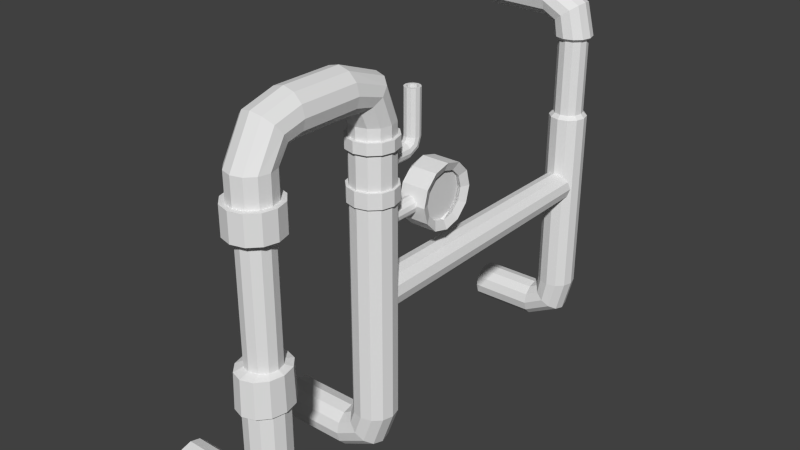# Source: rohr4_Textur.blend  (saved by Blender 2.70.0; exported with 4.5.12 LTS)
import bpy
from mathutils import Matrix  # noqa: F401  (used for matrix-valued properties, if any)

bpy.ops.wm.read_factory_settings(use_empty=True)
scene = bpy.context.scene
scene.name = 'Scene'

# ---- collections
col_collection_1 = bpy.data.collections.new('Collection 1'); scene.collection.children.link(col_collection_1)

# ---- world
world_world = bpy.data.worlds.new('World'); scene.world = world_world
world_world.color = (0.05088, 0.05088, 0.05088)
world_world.use_sun_shadow = False
world_world.sun_shadow_jitter_overblur = 0.0
world_world.cycles.sampling_method = 'MANUAL'
world_world.cycles.sample_map_resolution = 256
world_world.light_settings.ao_factor = 0.09091

# ---- meshes
me_cylinder_001 = bpy.data.meshes.new('Cylinder.001')
me_cylinder_001.from_pydata([(-0.03381, -0.3162, 0.4463), (-0.00254, -0.3246, 0.4463), (0.02035, -0.3475, 0.4463), (0.02873, -0.3788, 0.4463), (0.02035, -0.41, 0.4463), (-0.00254, -0.4329, 0.4463), (-0.03381, -0.4413, 0.4463), (-0.06508, -0.4329, 0.4463), (-0.08798, -0.41, 0.4463), (-0.09635, -0.3788, 0.4463), (-0.08798, -0.3475, 0.4463), (-0.06508, -0.3246, 0.4463), (-0.0492, -0.3162, 0.5189), (-0.02434, -0.3246, 0.5379), (-0.006145, -0.3475, 0.5517), (0.0005152, -0.3788, 0.5568), (-0.006145, -0.41, 0.5517), (-0.02434, -0.4329, 0.5379), (-0.0492, -0.4413, 0.5189), (-0.07406, -0.4329, 0.4999), (-0.09225, -0.41, 0.486), (-0.09891, -0.3788, 0.4809), (-0.09225, -0.3475, 0.486), (-0.07406, -0.3246, 0.4999), (-0.1195, -0.3162, 0.5564), (-0.1191, -0.3246, 0.5876), (-0.1188, -0.3475, 0.6105), (-0.1187, -0.3788, 0.6189), (-0.1188, -0.41, 0.6105), (-0.1191, -0.4329, 0.5876), (-0.1195, -0.4413, 0.5564), (-0.12, -0.4329, 0.5251), (-0.1203, -0.41, 0.5022), (-0.1204, -0.3788, 0.4938), (-0.1203, -0.3475, 0.5022), (-0.12, -0.3246, 0.5251), (-0.333, -0.3162, 0.5593), (-0.3325, -0.3246, 0.5905), (-0.3322, -0.3475, 0.6134), (-0.3321, -0.3788, 0.6218), (-0.3322, -0.41, 0.6134), (-0.3325, -0.4329, 0.5905), (-0.333, -0.4413, 0.5593), (-0.3334, -0.4329, 0.528), (-0.3337, -0.41, 0.5051), (-0.3338, -0.3788, 0.4967), (-0.3337, -0.3475, 0.5051), (-0.3334, -0.3246, 0.528), (-0.03187, -1.296, -0.4602), (0.001896, -1.305, -0.4602), (0.02661, -1.33, -0.4602), (0.03566, -1.364, -0.4602), (0.02661, -1.398, -0.4602), (0.001896, -1.422, -0.4602), (-0.03187, -1.431, -0.4602), (-0.06564, -1.422, -0.4602), (-0.09036, -1.398, -0.4602), (-0.09941, -1.364, -0.4602), (-0.09036, -1.33, -0.4602), (-0.06564, -1.305, -0.4602), (-0.05561, -1.296, -0.5261), (-0.03034, -1.305, -0.5485), (-0.01183, -1.33, -0.5649), (-0.00506, -1.364, -0.5709), (-0.01183, -1.398, -0.5649), (-0.03034, -1.422, -0.5485), (-0.05561, -1.431, -0.5261), (-0.08089, -1.422, -0.5037), (-0.09939, -1.398, -0.4874), (-0.1062, -1.364, -0.4814), (-0.09939, -1.33, -0.4874), (-0.08089, -1.305, -0.5037), (-0.1288, -1.296, -0.5639), (-0.1286, -1.305, -0.5976), (-0.1285, -1.33, -0.6223), (-0.1284, -1.364, -0.6314), (-0.1285, -1.398, -0.6223), (-0.1286, -1.422, -0.5976), (-0.1288, -1.431, -0.5639), (-0.1289, -1.422, -0.5301), (-0.129, -1.398, -0.5054), (-0.1291, -1.364, -0.4963), (-0.129, -1.33, -0.5054), (-0.1289, -1.305, -0.5301), (-0.3547, -1.296, -0.565), (-0.3545, -1.305, -0.5987), (-0.3544, -1.33, -0.6235), (-0.3543, -1.364, -0.6325), (-0.3544, -1.398, -0.6235), (-0.3545, -1.422, -0.5987), (-0.3547, -1.431, -0.565), (-0.3548, -1.422, -0.5312), (-0.3549, -1.398, -0.5065), (-0.355, -1.364, -0.4974), (-0.3549, -1.33, -0.5065), (-0.3548, -1.305, -0.5312), (-0.03381, -0.3162, -0.001913), (-0.03381, -0.3162, -0.4502), (-0.00254, -0.3246, -0.001913), (-0.00254, -0.3246, -0.4502), (0.02035, -0.3475, -0.001913), (0.02035, -0.3475, -0.4502), (0.02873, -0.3788, -0.001913), (0.02873, -0.3788, -0.4502), (0.02035, -0.41, -0.001913), (0.02035, -0.41, -0.4502), (-0.00254, -0.4329, -0.001913), (-0.00254, -0.4329, -0.4502), (-0.03381, -0.4413, -0.001913), (-0.03381, -0.4413, -0.4502), (-0.06508, -0.4329, -0.001913), (-0.06508, -0.4329, -0.4502), (-0.08798, -0.41, -0.001913), (-0.08798, -0.41, -0.4502), (-0.09635, -0.3788, -0.001913), (-0.09635, -0.3788, -0.4502), (-0.08798, -0.3475, -0.001913), (-0.08798, -0.3475, -0.4502), (-0.06508, -0.3246, -0.001913), (-0.06508, -0.3246, -0.4502), (-0.0492, -0.3162, -0.5227), (-0.02434, -0.3246, -0.5417), (-0.006145, -0.3475, -0.5556), (0.0005152, -0.3788, -0.5607), (-0.006145, -0.41, -0.5556), (-0.02434, -0.4329, -0.5417), (-0.0492, -0.4413, -0.5227), (-0.07406, -0.4329, -0.5037), (-0.09225, -0.41, -0.4898), (-0.09891, -0.3788, -0.4848), (-0.09225, -0.3475, -0.4898), (-0.07406, -0.3246, -0.5037), (-0.1195, -0.3162, -0.5602), (-0.1191, -0.3246, -0.5915), (-0.1188, -0.3475, -0.6144), (-0.1187, -0.3788, -0.6227), (-0.1188, -0.41, -0.6144), (-0.1191, -0.4329, -0.5915), (-0.1195, -0.4413, -0.5602), (-0.12, -0.4329, -0.5289), (-0.1203, -0.41, -0.506), (-0.1204, -0.3788, -0.4977), (-0.1203, -0.3475, -0.506), (-0.12, -0.3246, -0.5289), (-0.333, -0.3162, -0.5631), (-0.3325, -0.3246, -0.5944), (-0.3322, -0.3475, -0.6173), (-0.3321, -0.3788, -0.6256), (-0.3322, -0.41, -0.6173), (-0.3325, -0.4329, -0.5944), (-0.333, -0.4413, -0.5631), (-0.3334, -0.4329, -0.5318), (-0.3337, -0.41, -0.5089), (-0.3338, -0.3788, -0.5006), (-0.3337, -0.3475, -0.5089), (-0.3334, -0.3246, -0.5318), (-0.03187, -1.296, 0.4564), (-0.03187, -1.296, -0.001913), (0.001896, -1.305, 0.4564), (0.001896, -1.305, -0.001913), (0.02661, -1.33, 0.4564), (0.02661, -1.33, -0.001913), (0.03566, -1.364, 0.4564), (0.03566, -1.364, -0.001913), (0.02661, -1.398, 0.4564), (0.02661, -1.398, -0.001913), (0.001896, -1.422, 0.4564), (0.001896, -1.422, -0.001913), (-0.03187, -1.431, 0.4564), (-0.03187, -1.431, -0.001913), (-0.06564, -1.422, 0.4564), (-0.06564, -1.422, -0.001913), (-0.09036, -1.398, 0.4564), (-0.09036, -1.398, -0.001913), (-0.09941, -1.364, 0.4564), (-0.09941, -1.364, -0.001913), (-0.09036, -1.33, 0.4564), (-0.09036, -1.33, -0.001913), (-0.06564, -1.305, 0.4564), (-0.06564, -1.305, -0.001913), (-0.06564, -1.675, 0.6279), (-0.09036, -1.675, 0.6032), (-0.09941, -1.675, 0.5694), (-0.09036, -1.675, 0.5357), (-0.06564, -1.675, 0.511), (-0.03187, -1.675, 0.5019), (0.001896, -1.675, 0.511), (0.02661, -1.675, 0.5357), (0.03566, -1.675, 0.5694), (0.02661, -1.675, 0.6032), (0.001896, -1.675, 0.6279), (-0.03187, -1.675, 0.637), (-0.03187, -1.485, 0.637), (0.001896, -1.485, 0.6279), (0.02661, -1.485, 0.6032), (0.03566, -1.485, 0.5694), (0.02661, -1.485, 0.5357), (0.001896, -1.485, 0.511), (-0.03187, -1.485, 0.5019), (-0.06564, -1.485, 0.511), (-0.09036, -1.485, 0.5357), (-0.09941, -1.485, 0.5694), (-0.09036, -1.485, 0.6032), (-0.06564, -1.485, 0.6279), (-0.06564, -1.353, 0.5794), (-0.09036, -1.372, 0.5639), (-0.09941, -1.398, 0.5428), (-0.09036, -1.425, 0.5217), (-0.06564, -1.444, 0.5062), (-0.03187, -1.451, 0.5005), (0.001896, -1.444, 0.5062), (0.02661, -1.425, 0.5217), (0.03566, -1.398, 0.5428), (0.02661, -1.372, 0.5639), (0.001896, -1.353, 0.5794), (-0.03187, -1.346, 0.5851), (-0.06508, -0.3246, 0.173), (-0.08798, -0.3475, 0.173), (-0.09635, -0.3788, 0.173), (-0.08798, -0.41, 0.173), (-0.06508, -0.4329, 0.173), (-0.03381, -0.4413, 0.173), (-0.00254, -0.4329, 0.173), (0.02035, -0.41, 0.173), (0.02873, -0.3788, 0.173), (0.02035, -0.3475, 0.173), (-0.00254, -0.3246, 0.173), (-0.03381, -0.3162, 0.173), (-0.03535, -1.377, -0.01898), (-0.00639, -1.377, -0.02674), (0.01481, -1.377, -0.04794), (0.02257, -1.378, -0.0769), (0.01481, -1.378, -0.1059), (-0.00639, -1.378, -0.1271), (-0.03535, -1.378, -0.1348), (-0.06431, -1.378, -0.1271), (-0.08551, -1.378, -0.1059), (-0.09328, -1.378, -0.0769), (-0.08551, -1.377, -0.04794), (-0.06431, -1.377, -0.02674), (-0.03535, -0.3578, -0.02154), (-0.009039, -0.3579, -0.02859), (0.01022, -0.3582, -0.04785), (0.01727, -0.3585, -0.07416), (0.01022, -0.3589, -0.1005), (-0.009039, -0.3591, -0.1197), (-0.03535, -0.3592, -0.1268), (-0.06166, -0.3591, -0.1197), (-0.08093, -0.3589, -0.1005), (-0.08798, -0.3585, -0.07416), (-0.08093, -0.3582, -0.04785), (-0.06166, -0.3579, -0.02859), (-0.03381, -0.3297, 0.4346), (-0.009274, -0.3363, 0.4346), (0.008689, -0.3542, 0.4346), (0.01526, -0.3788, 0.4346), (0.008689, -0.4033, 0.4346), (-0.009274, -0.4213, 0.4346), (-0.03381, -0.4278, 0.4346), (-0.05835, -0.4213, 0.4346), (-0.07631, -0.4033, 0.4346), (-0.08289, -0.3788, 0.4346), (-0.07631, -0.3542, 0.4346), (-0.05835, -0.3363, 0.4346), (-0.05835, -0.3363, 0.1857), (-0.07631, -0.3542, 0.1857), (-0.08289, -0.3788, 0.1857), (-0.07631, -0.4033, 0.1857), (-0.05835, -0.4213, 0.1857), (-0.03381, -0.4278, 0.1857), (-0.009274, -0.4213, 0.1857), (0.008689, -0.4033, 0.1857), (0.01526, -0.3788, 0.1857), (0.008689, -0.3542, 0.1857), (-0.009274, -0.3363, 0.1857), (-0.03381, -0.3297, 0.1857), (-0.06564, -1.78, 0.599), (-0.09036, -1.765, 0.5791), (-0.09941, -1.745, 0.5519), (-0.09036, -1.725, 0.5247), (-0.06564, -1.71, 0.5048), (-0.03187, -1.705, 0.4976), (0.001896, -1.71, 0.5048), (0.02661, -1.725, 0.5247), (0.03566, -1.745, 0.5519), (0.02661, -1.765, 0.5791), (0.001896, -1.78, 0.599), (-0.03187, -1.785, 0.6063), (-0.06564, -1.851, 0.4712), (-0.09036, -1.826, 0.4715), (-0.09941, -1.793, 0.4719), (-0.09036, -1.759, 0.4723), (-0.06564, -1.734, 0.4726), (-0.03187, -1.725, 0.4727), (0.001896, -1.734, 0.4726), (0.02661, -1.759, 0.4723), (0.03566, -1.793, 0.4719), (0.02661, -1.826, 0.4715), (0.001896, -1.851, 0.4712), (-0.03187, -1.86, 0.4711), (-0.06564, -1.851, -0.4617), (-0.09036, -1.826, -0.4614), (-0.09941, -1.793, -0.461), (-0.09036, -1.759, -0.4606), (-0.06564, -1.734, -0.4603), (-0.03187, -1.725, -0.4602), (0.001896, -1.734, -0.4603), (0.02661, -1.759, -0.4606), (0.03566, -1.793, -0.461), (0.02661, -1.826, -0.4614), (0.001896, -1.851, -0.4617), (-0.03187, -1.86, -0.4618), (-0.08044, -1.851, -0.507), (-0.09903, -1.826, -0.4907), (-0.1057, -1.793, -0.4846), (-0.09853, -1.759, -0.4902), (-0.07959, -1.734, -0.506), (-0.05389, -1.725, -0.5279), (-0.02832, -1.734, -0.55), (-0.009732, -1.759, -0.5663), (-0.003111, -1.793, -0.5725), (-0.01023, -1.826, -0.5669), (-0.02917, -1.851, -0.551), (-0.05488, -1.86, -0.5291), (-0.1289, -1.851, -0.5302), (-0.1286, -1.826, -0.5055), (-0.1282, -1.793, -0.4964), (-0.1279, -1.759, -0.5055), (-0.1276, -1.734, -0.5302), (-0.1276, -1.725, -0.564), (-0.1277, -1.734, -0.5977), (-0.128, -1.759, -0.6225), (-0.1284, -1.793, -0.6315), (-0.1288, -1.826, -0.6225), (-0.129, -1.851, -0.5977), (-0.1291, -1.86, -0.564), (-0.3691, -1.851, -0.5302), (-0.3688, -1.826, -0.5055), (-0.3684, -1.793, -0.4964), (-0.3681, -1.759, -0.5055), (-0.3678, -1.734, -0.5302), (-0.3678, -1.725, -0.564), (-0.3679, -1.734, -0.5977), (-0.3682, -1.759, -0.6225), (-0.3686, -1.793, -0.6315), (-0.369, -1.826, -0.6225), (-0.3692, -1.851, -0.5977), (-0.3693, -1.86, -0.564), (0.001896, -1.851, 0.3864), (-0.03187, -1.86, 0.3863), (0.02661, -1.826, 0.3867), (0.03566, -1.793, 0.3871), (0.02661, -1.759, 0.3875), (0.001896, -1.734, 0.3877), (-0.03187, -1.725, 0.3878), (-0.06564, -1.734, 0.3877), (-0.09036, -1.759, 0.3875), (-0.09941, -1.793, 0.3871), (-0.09036, -1.826, 0.3867), (-0.06564, -1.851, 0.3864), (-0.03187, -1.846, 0.294), (-0.004968, -1.839, 0.2941), (0.01473, -1.819, 0.2943), (0.02194, -1.793, 0.2946), (0.01473, -1.766, 0.2949), (-0.004968, -1.746, 0.2951), (-0.03187, -1.739, 0.2952), (-0.05878, -1.746, 0.2951), (-0.07847, -1.766, 0.2949), (-0.08568, -1.793, 0.2946), (-0.07847, -1.819, 0.2943), (-0.05878, -1.839, 0.2941), (0.01001, -1.865, 0.3864), (-0.03187, -1.876, 0.3863), (0.04066, -1.834, 0.3867), (0.05188, -1.793, 0.3871), (0.04066, -1.751, 0.3875), (0.01001, -1.72, 0.3877), (-0.03187, -1.709, 0.3878), (-0.07375, -1.72, 0.3877), (-0.1044, -1.751, 0.3875), (-0.1156, -1.793, 0.3871), (-0.1044, -1.834, 0.3867), (-0.07375, -1.865, 0.3864), (-0.03187, -1.876, 0.2982), (0.01001, -1.865, 0.2983), (0.04066, -1.834, 0.2986), (0.05188, -1.793, 0.299), (0.04066, -1.751, 0.2994), (0.01001, -1.72, 0.2996), (-0.03187, -1.709, 0.2997), (-0.07375, -1.72, 0.2996), (-0.1044, -1.751, 0.2994), (-0.1156, -1.793, 0.299), (-0.1044, -1.834, 0.2986), (-0.07375, -1.865, 0.2983), (-0.03187, -1.846, -0.07613), (-0.004968, -1.839, -0.07604), (0.01473, -1.819, -0.07582), (0.02194, -1.793, -0.07552), (0.01473, -1.766, -0.07522), (-0.004968, -1.746, -0.075), (-0.03187, -1.739, -0.07492), (-0.05878, -1.746, -0.075), (-0.07847, -1.766, -0.07522), (-0.08568, -1.793, -0.07552), (-0.07847, -1.819, -0.07582), (-0.05878, -1.839, -0.07604), (-0.03187, -1.86, -0.2054), (0.001896, -1.851, -0.2053), (0.02661, -1.826, -0.2051), (0.03566, -1.793, -0.2047), (0.02661, -1.759, -0.2043), (0.001896, -1.734, -0.204), (-0.03187, -1.725, -0.2039), (-0.06564, -1.734, -0.204), (-0.09036, -1.759, -0.2043), (-0.09941, -1.793, -0.2047), (-0.09036, -1.826, -0.2051), (-0.06564, -1.851, -0.2053), (-0.03187, -1.878, -0.08477), (0.004953, -1.866, -0.08468), (0.03191, -1.835, -0.08445), (0.04178, -1.793, -0.08413), (0.03191, -1.75, -0.08381), (0.004953, -1.719, -0.08358), (-0.03187, -1.708, -0.0835), (-0.0687, -1.719, -0.08358), (-0.09565, -1.75, -0.08381), (-0.1055, -1.793, -0.08413), (-0.09565, -1.835, -0.08445), (-0.0687, -1.866, -0.08468), (-0.03187, -1.881, -0.1967), (0.006362, -1.869, -0.1966), (0.03435, -1.837, -0.1964), (0.04459, -1.793, -0.1961), (0.03435, -1.748, -0.1957), (0.006362, -1.716, -0.1955), (-0.03187, -1.704, -0.1954), (-0.07011, -1.716, -0.1955), (-0.09809, -1.748, -0.1957), (-0.1083, -1.793, -0.1961), (-0.09809, -1.837, -0.1964), (-0.07011, -1.869, -0.1966), (-0.03187, -1.342, 0.1796), (-0.01806, -1.342, 0.1759), (-0.007956, -1.342, 0.1658), (-0.004256, -1.342, 0.152), (-0.007956, -1.342, 0.1382), (-0.01806, -1.342, 0.1281), (-0.03187, -1.342, 0.1244), (-0.04568, -1.342, 0.1281), (-0.05579, -1.342, 0.1382), (-0.05949, -1.342, 0.152), (-0.05579, -1.342, 0.1658), (-0.04568, -1.342, 0.1759), (-0.03187, -1.109, 0.1796), (-0.01806, -1.109, 0.1759), (-0.007956, -1.109, 0.1658), (-0.004256, -1.109, 0.152), (-0.007956, -1.109, 0.1382), (-0.01806, -1.109, 0.1281), (-0.03187, -1.109, 0.1244), (-0.04568, -1.109, 0.1281), (-0.05579, -1.109, 0.1382), (-0.05949, -1.109, 0.152), (-0.05579, -1.109, 0.1658), (-0.04568, -1.109, 0.1759), (0.01339, -1.108, 0.2339), (0.01339, -1.07, 0.2235), (0.01337, -1.041, 0.1951), (0.01335, -1.031, 0.1564), (0.01333, -1.041, 0.1176), (0.01332, -1.07, 0.08925), (0.01331, -1.108, 0.07886), (0.01332, -1.147, 0.08925), (0.01333, -1.175, 0.1176), (0.01335, -1.186, 0.1564), (0.01337, -1.175, 0.1951), (0.01339, -1.147, 0.2235), (-0.06131, -1.108, 0.2339), (-0.06131, -1.07, 0.2235), (-0.06133, -1.041, 0.1951), (-0.06135, -1.031, 0.1564), (-0.06137, -1.041, 0.1176), (-0.06139, -1.07, 0.08925), (-0.06139, -1.108, 0.07886), (-0.06139, -1.147, 0.08925), (-0.06137, -1.175, 0.1176), (-0.06135, -1.186, 0.1564), (-0.06133, -1.175, 0.1951), (-0.06131, -1.147, 0.2235), (0.025, -1.108, 0.2608), (0.025, -1.056, 0.2468), (0.02498, -1.018, 0.2086), (0.02495, -1.004, 0.1564), (0.02492, -1.018, 0.1041), (0.0249, -1.056, 0.06591), (0.02489, -1.108, 0.05192), (0.0249, -1.161, 0.06591), (0.02492, -1.199, 0.1041), (0.02495, -1.213, 0.1564), (0.02498, -1.199, 0.2086), (0.025, -1.161, 0.2468), (-0.06489, -1.108, 0.2608), (-0.0649, -1.056, 0.2468), (-0.06492, -1.018, 0.2086), (-0.06495, -1.004, 0.1564), (-0.06498, -1.018, 0.1041), (-0.065, -1.056, 0.06591), (-0.06501, -1.108, 0.05192), (-0.065, -1.161, 0.06591), (-0.06498, -1.199, 0.1041), (-0.06495, -1.213, 0.1564), (-0.06492, -1.199, 0.2086), (-0.0649, -1.161, 0.2468), (0.002199, -1.108, 0.2339), (0.002194, -1.07, 0.2235), (0.002136, -1.041, 0.1176), (0.00212, -1.07, 0.08925), (0.002115, -1.108, 0.07887), (0.00212, -1.147, 0.08925), (0.002136, -1.175, 0.1176), (0.002157, -1.186, 0.1564), (0.002178, -1.175, 0.1951), (0.002194, -1.147, 0.2235), (0.002178, -1.041, 0.1951), (0.002157, -1.031, 0.1564), (-0.03187, -1.389, 0.349), (-0.01938, -1.389, 0.3457), (-0.01023, -1.389, 0.3365), (-0.00688, -1.389, 0.324), (-0.01023, -1.388, 0.3115), (-0.01938, -1.388, 0.3024), (-0.03187, -1.388, 0.299), (-0.04437, -1.388, 0.3024), (-0.05352, -1.388, 0.3115), (-0.05686, -1.389, 0.324), (-0.05352, -1.389, 0.3365), (-0.04437, -1.389, 0.3457), (-0.03187, -1.234, 0.349), (-0.01938, -1.234, 0.3457), (-0.01023, -1.234, 0.3365), (-0.00688, -1.234, 0.324), (-0.01023, -1.233, 0.3115), (-0.01938, -1.233, 0.3024), (-0.03187, -1.233, 0.299), (-0.04437, -1.233, 0.3024), (-0.05352, -1.233, 0.3115), (-0.05686, -1.234, 0.324), (-0.05352, -1.234, 0.3365), (-0.04437, -1.234, 0.3457), (-0.03187, -1.226, 0.3537), (-0.01938, -1.224, 0.3514), (-0.01023, -1.217, 0.3454), (-0.00688, -1.207, 0.3371), (-0.01023, -1.198, 0.3288), (-0.01938, -1.191, 0.3227), (-0.03187, -1.189, 0.3205), (-0.04437, -1.191, 0.3227), (-0.05352, -1.198, 0.3288), (-0.05686, -1.207, 0.3371), (-0.05352, -1.217, 0.3454), (-0.04437, -1.224, 0.3514), (-0.03187, -1.223, 0.361), (-0.01938, -1.22, 0.361), (-0.01023, -1.211, 0.361), (-0.00688, -1.198, 0.3609), (-0.01023, -1.186, 0.3608), (-0.01938, -1.177, 0.3608), (-0.03187, -1.173, 0.3608), (-0.04437, -1.177, 0.3608), (-0.05352, -1.186, 0.3608), (-0.05686, -1.198, 0.3609), (-0.05352, -1.211, 0.361), (-0.04437, -1.22, 0.361), (-0.03187, -1.223, 0.5024), (-0.01938, -1.22, 0.5024), (-0.01023, -1.211, 0.5023), (-0.00688, -1.198, 0.5023), (-0.01023, -1.186, 0.5022), (-0.01938, -1.177, 0.5022), (-0.03187, -1.173, 0.5021), (-0.04437, -1.177, 0.5022), (-0.05352, -1.186, 0.5022), (-0.05686, -1.198, 0.5023), (-0.05352, -1.211, 0.5023), (-0.04437, -1.22, 0.5024), (-0.03187, -1.296, 0.4193), (0.001896, -1.305, 0.4193), (0.02661, -1.33, 0.4193), (0.03566, -1.364, 0.4193), (0.02661, -1.398, 0.4193), (0.001896, -1.422, 0.4193), (-0.03187, -1.431, 0.4193), (-0.06564, -1.422, 0.4193), (-0.09036, -1.398, 0.4193), (-0.09941, -1.364, 0.4193), (-0.09036, -1.33, 0.4193), (-0.06564, -1.305, 0.4193), (-0.03187, -1.296, 0.3848), (0.001896, -1.305, 0.3848), (0.02661, -1.33, 0.3848), (0.03566, -1.364, 0.3848), (0.02661, -1.398, 0.3848), (0.001896, -1.422, 0.3848), (-0.03187, -1.431, 0.3848), (-0.06564, -1.422, 0.3848), (-0.09036, -1.398, 0.3848), (-0.09941, -1.364, 0.3848), (-0.09036, -1.33, 0.3848), (-0.06564, -1.305, 0.3848), (-0.03187, -1.296, 0.2762), (0.001896, -1.305, 0.2762), (0.02661, -1.33, 0.2762), (0.03566, -1.364, 0.2762), (0.02661, -1.398, 0.2762), (0.001896, -1.422, 0.2762), (-0.03187, -1.431, 0.2762), (-0.06564, -1.422, 0.2762), (-0.09036, -1.398, 0.2762), (-0.09941, -1.364, 0.2762), (-0.09036, -1.33, 0.2762), (-0.06564, -1.305, 0.2762), (-0.03187, -1.296, 0.2286), (0.001896, -1.305, 0.2286), (0.02661, -1.33, 0.2286), (0.03566, -1.364, 0.2286), (0.02661, -1.398, 0.2286), (0.001896, -1.422, 0.2286), (-0.03187, -1.431, 0.2286), (-0.06564, -1.422, 0.2286), (-0.09036, -1.398, 0.2286), (-0.09941, -1.364, 0.2286), (-0.09036, -1.33, 0.2286), (-0.06564, -1.305, 0.2286), (-0.03187, -1.287, 0.4193), (0.006731, -1.297, 0.4193), (0.03499, -1.325, 0.4193), (0.04533, -1.364, 0.4193), (0.03499, -1.402, 0.4193), (0.006731, -1.431, 0.4193), (-0.03187, -1.441, 0.4193), (-0.07047, -1.431, 0.4193), (-0.09873, -1.402, 0.4193), (-0.1091, -1.364, 0.4193), (-0.09873, -1.325, 0.4193), (-0.07047, -1.297, 0.4193), (-0.03187, -1.287, 0.3848), (0.006731, -1.297, 0.3848), (0.03499, -1.325, 0.3848), (0.04533, -1.364, 0.3848), (0.03499, -1.402, 0.3848), (0.006731, -1.431, 0.3848), (-0.03187, -1.441, 0.3848), (-0.07047, -1.431, 0.3848), (-0.09873, -1.402, 0.3848), (-0.1091, -1.364, 0.3848), (-0.09873, -1.325, 0.3848), (-0.07047, -1.297, 0.3848), (-0.03187, -1.288, 0.2762), (0.005998, -1.298, 0.2762), (0.03372, -1.326, 0.2762), (0.04387, -1.364, 0.2762), (0.03372, -1.402, 0.2762), (0.005998, -1.429, 0.2762), (-0.03187, -1.439, 0.2762), (-0.06974, -1.429, 0.2762), (-0.09746, -1.402, 0.2762), (-0.1076, -1.364, 0.2762), (-0.09746, -1.326, 0.2762), (-0.06974, -1.298, 0.2762), (-0.03187, -1.288, 0.2286), (0.005998, -1.298, 0.2286), (0.03372, -1.326, 0.2286), (0.04387, -1.364, 0.2286), (0.03372, -1.402, 0.2286), (0.005998, -1.429, 0.2286), (-0.03187, -1.439, 0.2286), (-0.06974, -1.429, 0.2286), (-0.09746, -1.402, 0.2286), (-0.1076, -1.364, 0.2286), (-0.09746, -1.326, 0.2286), (-0.06974, -1.298, 0.2286), (-0.03187, -1.215, 0.5024), (-0.02347, -1.213, 0.5024), (-0.01732, -1.207, 0.5023), (-0.01507, -1.198, 0.5023), (-0.01732, -1.19, 0.5022), (-0.02347, -1.184, 0.5022), (-0.03187, -1.181, 0.5022), (-0.04027, -1.184, 0.5022), (-0.04642, -1.19, 0.5022), (-0.04867, -1.198, 0.5023), (-0.04642, -1.207, 0.5023), (-0.04027, -1.213, 0.5024), (-0.03187, -1.215, 0.4355), (-0.02347, -1.213, 0.4355), (-0.01732, -1.207, 0.4355), (-0.01507, -1.198, 0.4354), (-0.01732, -1.19, 0.4354), (-0.02347, -1.184, 0.4354), (-0.03187, -1.181, 0.4353), (-0.04027, -1.184, 0.4354), (-0.04642, -1.19, 0.4354), (-0.04867, -1.198, 0.4354), (-0.04642, -1.207, 0.4355), (-0.04027, -1.213, 0.4355), (0.01335, -1.186, 0.1564), (0.02495, -1.213, 0.1564), (-0.06495, -1.213, 0.1564), (0.002199, -1.108, 0.2339), (0.002194, -1.07, 0.2235), (0.002136, -1.041, 0.1176), (0.00212, -1.07, 0.08925), (0.002115, -1.108, 0.07887), (0.00212, -1.147, 0.08925), (0.002136, -1.175, 0.1176), (0.002157, -1.186, 0.1564), (0.002178, -1.175, 0.1951), (0.002194, -1.147, 0.2235), (0.002178, -1.041, 0.1951), (0.002157, -1.031, 0.1564), (-0.05686, -1.389, 0.324), (-0.05686, -1.234, 0.324), (-0.05686, -1.207, 0.3371), (-0.05686, -1.198, 0.3609), (-0.05686, -1.198, 0.5023), (-0.04867, -1.198, 0.5023), (-0.03187, -1.215, 0.4355), (-0.02347, -1.213, 0.4355), (-0.01732, -1.207, 0.4355), (-0.01507, -1.198, 0.4354), (-0.01732, -1.19, 0.4354), (-0.02347, -1.184, 0.4354), (-0.03187, -1.181, 0.4353), (-0.04027, -1.184, 0.4354), (-0.04642, -1.19, 0.4354), (-0.04867, -1.198, 0.4354), (-0.04642, -1.207, 0.4355), (-0.04027, -1.213, 0.4355), (-0.09036, -1.398, -0.001913), (-0.09036, -1.398, 0.2286)], [(709, 710), (708, 709), (720, 711), (719, 720), (718, 719), (717, 718), (716, 717), (715, 716), (714, 715), (713, 714), (711, 712), (721, 722), (724, 723), (725, 724), (725, 726), (726, 727), (727, 728), (728, 738), (722, 713), (712, 721), (742, 741)], [(9, 10, 262, 261), (221, 222, 270, 269), (6, 7, 259, 258), (223, 224, 272, 271), (3, 4, 256, 255), (225, 226, 274, 273), (227, 216, 264, 275), (11, 0, 252, 263), (218, 219, 267, 266), (8, 9, 261, 260), (0, 11, 23, 12), (5, 6, 258, 257), (220, 221, 269, 268), (12, 23, 35, 24), (11, 10, 22, 23), (10, 9, 21, 22), (9, 8, 20, 21), (8, 7, 19, 20), (7, 6, 18, 19), (6, 5, 17, 18), (5, 4, 16, 17), (4, 3, 15, 16), (3, 2, 14, 15), (2, 1, 13, 14), (1, 0, 12, 13), (24, 35, 47, 36), (23, 22, 34, 35), (22, 21, 33, 34), (21, 20, 32, 33), (20, 19, 31, 32), (19, 18, 30, 31), (18, 17, 29, 30), (17, 16, 28, 29), (16, 15, 27, 28), (15, 14, 26, 27), (14, 13, 25, 26), (13, 12, 24, 25), (35, 34, 46, 47), (34, 33, 45, 46), (33, 32, 44, 45), (32, 31, 43, 44), (31, 30, 42, 43), (30, 29, 41, 42), (29, 28, 40, 41), (28, 27, 39, 40), (27, 26, 38, 39), (26, 25, 37, 38), (25, 24, 36, 37), (48, 157, 159, 49), (49, 159, 161, 50), (50, 161, 163, 51), (51, 163, 165, 52), (52, 165, 167, 53), (53, 167, 169, 54), (54, 169, 171, 55), (55, 171, 173, 56), (56, 173, 175, 57), (57, 175, 177, 58), (59, 179, 157, 48), (58, 177, 179, 59), (59, 48, 60, 71), (71, 60, 72, 83), (58, 59, 71, 70), (57, 58, 70, 69), (56, 57, 69, 68), (55, 56, 68, 67), (54, 55, 67, 66), (53, 54, 66, 65), (52, 53, 65, 64), (51, 52, 64, 63), (50, 51, 63, 62), (49, 50, 62, 61), (48, 49, 61, 60), (83, 72, 84, 95), (70, 71, 83, 82), (69, 70, 82, 81), (68, 69, 81, 80), (67, 68, 80, 79), (66, 67, 79, 78), (65, 66, 78, 77), (64, 65, 77, 76), (63, 64, 76, 75), (62, 63, 75, 74), (61, 62, 74, 73), (60, 61, 73, 72), (82, 83, 95, 94), (81, 82, 94, 93), (80, 81, 93, 92), (79, 80, 92, 91), (78, 79, 91, 90), (77, 78, 90, 89), (76, 77, 89, 88), (75, 76, 88, 87), (74, 75, 87, 86), (73, 74, 86, 85), (72, 73, 85, 84), (96, 98, 99, 97), (98, 100, 101, 99), (100, 102, 103, 101), (102, 104, 105, 103), (104, 106, 107, 105), (106, 108, 109, 107), (108, 110, 111, 109), (110, 112, 113, 111), (112, 114, 115, 113), (114, 116, 117, 115), (97, 120, 131, 119), (118, 96, 97, 119), (116, 118, 119, 117), (120, 132, 143, 131), (119, 131, 130, 117), (117, 130, 129, 115), (115, 129, 128, 113), (113, 128, 127, 111), (111, 127, 126, 109), (109, 126, 125, 107), (107, 125, 124, 105), (105, 124, 123, 103), (103, 123, 122, 101), (101, 122, 121, 99), (99, 121, 120, 97), (132, 144, 155, 143), (131, 143, 142, 130), (130, 142, 141, 129), (129, 141, 140, 128), (128, 140, 139, 127), (127, 139, 138, 126), (126, 138, 137, 125), (125, 137, 136, 124), (124, 136, 135, 123), (123, 135, 134, 122), (122, 134, 133, 121), (121, 133, 132, 120), (143, 155, 154, 142), (142, 154, 153, 141), (141, 153, 152, 140), (140, 152, 151, 139), (139, 151, 150, 138), (138, 150, 149, 137), (137, 149, 148, 136), (136, 148, 147, 135), (135, 147, 146, 134), (134, 146, 145, 133), (133, 145, 144, 132), (624, 625, 159, 157), (625, 626, 161, 159), (626, 627, 163, 161), (627, 628, 165, 163), (628, 629, 167, 165), (629, 630, 169, 167), (630, 631, 171, 169), (631, 632, 173, 171), (632, 633, 175, 173), (633, 634, 177, 175), (635, 624, 157, 179), (634, 635, 179, 177), (190, 191, 287, 286), (193, 192, 191, 190), (194, 193, 190, 189), (195, 194, 189, 188), (196, 195, 188, 187), (197, 196, 187, 186), (198, 197, 186, 185), (199, 198, 185, 184), (200, 199, 184, 183), (201, 200, 183, 182), (202, 201, 182, 181), (203, 202, 181, 180), (192, 203, 180, 191), (215, 204, 203, 192), (204, 205, 202, 203), (205, 206, 201, 202), (206, 207, 200, 201), (207, 208, 199, 200), (208, 209, 198, 199), (209, 210, 197, 198), (210, 211, 196, 197), (211, 212, 195, 196), (212, 213, 194, 195), (213, 214, 193, 194), (214, 215, 192, 193), (156, 178, 204, 215), (158, 156, 215, 214), (160, 158, 214, 213), (162, 160, 213, 212), (164, 162, 212, 211), (166, 164, 211, 210), (168, 166, 210, 209), (170, 168, 209, 208), (172, 170, 208, 207), (174, 172, 207, 206), (176, 174, 206, 205), (178, 176, 205, 204), (116, 217, 216, 118), (118, 216, 227, 96), (114, 218, 217, 116), (112, 219, 218, 114), (110, 220, 219, 112), (108, 221, 220, 110), (106, 222, 221, 108), (104, 223, 222, 106), (102, 224, 223, 104), (100, 225, 224, 102), (98, 226, 225, 100), (96, 227, 226, 98), (265, 262, 263, 264), (264, 263, 252, 275), (266, 261, 262, 265), (267, 260, 261, 266), (268, 259, 260, 267), (269, 258, 259, 268), (270, 257, 258, 269), (271, 256, 257, 270), (272, 255, 256, 271), (273, 254, 255, 272), (274, 253, 254, 273), (275, 252, 253, 274), (239, 228, 240, 251), (238, 239, 251, 250), (237, 238, 250, 249), (236, 237, 249, 248), (235, 236, 248, 247), (234, 235, 247, 246), (233, 234, 246, 245), (232, 233, 245, 244), (231, 232, 244, 243), (230, 231, 243, 242), (229, 230, 242, 241), (228, 229, 241, 240), (219, 220, 268, 267), (1, 2, 254, 253), (4, 5, 257, 256), (217, 218, 266, 265), (226, 227, 275, 274), (0, 1, 253, 252), (7, 8, 260, 259), (216, 217, 265, 264), (224, 225, 273, 272), (10, 11, 263, 262), (222, 223, 271, 270), (2, 3, 255, 254), (189, 190, 286, 285), (188, 189, 285, 284), (187, 188, 284, 283), (186, 187, 283, 282), (185, 186, 282, 281), (184, 185, 281, 280), (183, 184, 280, 279), (182, 183, 279, 278), (181, 182, 278, 277), (180, 181, 277, 276), (191, 180, 276, 287), (286, 287, 299, 298), (285, 286, 298, 297), (284, 285, 297, 296), (283, 284, 296, 295), (282, 283, 295, 294), (281, 282, 294, 293), (280, 281, 293, 292), (279, 280, 292, 291), (278, 279, 291, 290), (277, 278, 290, 289), (276, 277, 289, 288), (287, 276, 288, 299), (409, 408, 311, 310), (410, 409, 310, 309), (411, 410, 309, 308), (412, 411, 308, 307), (413, 412, 307, 306), (414, 413, 306, 305), (415, 414, 305, 304), (416, 415, 304, 303), (417, 416, 303, 302), (418, 417, 302, 301), (419, 418, 301, 300), (408, 419, 300, 311), (310, 311, 323, 322), (309, 310, 322, 321), (308, 309, 321, 320), (307, 308, 320, 319), (306, 307, 319, 318), (305, 306, 318, 317), (304, 305, 317, 316), (303, 304, 316, 315), (302, 303, 315, 314), (301, 302, 314, 313), (300, 301, 313, 312), (311, 300, 312, 323), (322, 323, 335, 334), (321, 322, 334, 333), (320, 321, 333, 332), (319, 320, 332, 331), (318, 319, 331, 330), (317, 318, 330, 329), (316, 317, 329, 328), (315, 316, 328, 327), (314, 315, 327, 326), (313, 314, 326, 325), (312, 313, 325, 324), (323, 312, 324, 335), (334, 335, 347, 346), (333, 334, 346, 345), (332, 333, 345, 344), (331, 332, 344, 343), (330, 331, 343, 342), (329, 330, 342, 341), (328, 329, 341, 340), (327, 328, 340, 339), (326, 327, 339, 338), (325, 326, 338, 337), (324, 325, 337, 336), (335, 324, 336, 347), (298, 299, 349, 348), (297, 298, 348, 350), (296, 297, 350, 351), (295, 296, 351, 352), (294, 295, 352, 353), (293, 294, 353, 354), (292, 293, 354, 355), (291, 292, 355, 356), (290, 291, 356, 357), (289, 290, 357, 358), (288, 289, 358, 359), (299, 288, 359, 349), (355, 354, 378, 379), (364, 365, 389, 388), (357, 356, 380, 381), (366, 367, 391, 390), (359, 358, 382, 383), (368, 369, 393, 392), (350, 348, 372, 374), (370, 371, 395, 394), (361, 362, 386, 385), (352, 351, 375, 376), (363, 364, 388, 387), (354, 353, 377, 378), (372, 373, 384, 385), (374, 372, 385, 386), (375, 374, 386, 387), (376, 375, 387, 388), (377, 376, 388, 389), (378, 377, 389, 390), (379, 378, 390, 391), (380, 379, 391, 392), (381, 380, 392, 393), (382, 381, 393, 394), (383, 382, 394, 395), (373, 383, 395, 384), (353, 352, 376, 377), (362, 363, 387, 386), (371, 360, 384, 395), (351, 350, 374, 375), (360, 361, 385, 384), (369, 370, 394, 393), (348, 349, 373, 372), (349, 359, 383, 373), (367, 368, 392, 391), (358, 357, 381, 382), (365, 366, 390, 389), (356, 355, 379, 380), (361, 360, 396, 397), (362, 361, 397, 398), (363, 362, 398, 399), (364, 363, 399, 400), (365, 364, 400, 401), (366, 365, 401, 402), (367, 366, 402, 403), (368, 367, 403, 404), (369, 368, 404, 405), (370, 369, 405, 406), (371, 370, 406, 407), (360, 371, 407, 396), (396, 407, 431, 420), (397, 396, 420, 421), (417, 418, 442, 441), (408, 409, 433, 432), (399, 398, 422, 423), (419, 408, 432, 443), (410, 411, 435, 434), (401, 400, 424, 425), (403, 402, 426, 427), (412, 413, 437, 436), (405, 404, 428, 429), (414, 415, 439, 438), (421, 420, 432, 433), (422, 421, 433, 434), (423, 422, 434, 435), (424, 423, 435, 436), (425, 424, 436, 437), (426, 425, 437, 438), (427, 426, 438, 439), (428, 427, 439, 440), (429, 428, 440, 441), (430, 429, 441, 442), (431, 430, 442, 443), (420, 431, 443, 432), (415, 416, 440, 439), (406, 405, 429, 430), (413, 414, 438, 437), (404, 403, 427, 428), (402, 401, 425, 426), (411, 412, 436, 435), (400, 399, 423, 424), (409, 410, 434, 433), (418, 419, 443, 442), (398, 397, 421, 422), (416, 417, 441, 440), (407, 406, 430, 431), (503, 492, 504, 515), (502, 503, 515, 514), (501, 502, 514, 513), (500, 501, 513, 512), (499, 500, 512, 511), (498, 499, 511, 510), (497, 498, 510, 509), (496, 497, 509, 508), (495, 496, 508, 507), (494, 495, 507, 506), (493, 494, 506, 505), (492, 493, 505, 504), (455, 444, 456, 467), (454, 455, 467, 466), (453, 454, 466, 465), (452, 453, 465, 464), (451, 452, 464, 463), (450, 451, 463, 462), (449, 450, 462, 461), (448, 449, 461, 460), (447, 448, 460, 459), (446, 447, 459, 458), (445, 446, 458, 457), (444, 445, 457, 456), (468, 480, 481, 469), (469, 481, 482, 470), (470, 482, 483, 471), (471, 483, 484, 472), (472, 484, 485, 473), (473, 485, 486, 474), (474, 486, 487, 475), (475, 487, 488, 476), (476, 488, 489, 477), (477, 489, 490, 478), (478, 490, 491, 479), (479, 491, 480, 468), (485, 484, 508, 509), (479, 468, 492, 503), (468, 469, 493, 492), (487, 486, 510, 511), (470, 471, 495, 494), (472, 473, 497, 496), (489, 488, 512, 513), (474, 475, 499, 498), (491, 490, 514, 515), (482, 481, 505, 506), (476, 477, 501, 500), (484, 483, 507, 508), (478, 479, 503, 502), (486, 485, 509, 510), (469, 470, 494, 493), (488, 487, 511, 512), (471, 472, 496, 495), (473, 474, 498, 497), (490, 489, 513, 514), (481, 480, 504, 505), (475, 476, 500, 499), (480, 491, 515, 504), (483, 482, 506, 507), (477, 478, 502, 501), (473, 472, 518, 519), (469, 468, 516, 517), (484, 485, 490, 491), (484, 491, 480, 483), (481, 482, 483, 480), (486, 489, 490, 485), (487, 488, 489, 486), (519, 518, 525, 524), (523, 520, 519, 524), (540, 541, 553, 552), (523, 522, 521, 520), (474, 473, 519, 520), (475, 474, 520, 521), (476, 475, 521, 522), (477, 476, 522, 523), (478, 477, 523, 524), (479, 478, 524, 525), (468, 479, 525, 516), (541, 542, 554, 553), (542, 543, 555, 554), (543, 544, 556, 555), (544, 545, 557, 556), (545, 546, 558, 557), (546, 547, 559, 558), (547, 548, 560, 559), (548, 549, 561, 560), (549, 550, 562, 561), (550, 551, 563, 562), (551, 540, 552, 563), (539, 528, 540, 551), (538, 539, 551, 550), (537, 538, 550, 549), (536, 537, 549, 548), (535, 536, 548, 547), (534, 535, 547, 546), (533, 534, 546, 545), (532, 533, 545, 544), (531, 532, 544, 543), (530, 531, 543, 542), (529, 530, 542, 541), (528, 529, 541, 540), (552, 553, 565, 564), (553, 554, 566, 565), (554, 555, 567, 566), (555, 556, 568, 567), (556, 557, 569, 568), (557, 558, 570, 569), (558, 559, 571, 570), (559, 560, 572, 571), (560, 561, 573, 572), (561, 562, 574, 573), (562, 563, 575, 574), (563, 552, 564, 575), (564, 565, 577, 576), (565, 566, 578, 577), (566, 567, 579, 578), (567, 568, 580, 579), (568, 569, 581, 580), (569, 570, 582, 581), (570, 571, 583, 582), (571, 572, 584, 583), (572, 573, 585, 584), (573, 574, 586, 585), (574, 575, 587, 586), (575, 564, 576, 587), (156, 158, 589, 588), (158, 160, 590, 589), (160, 162, 591, 590), (162, 164, 592, 591), (164, 166, 593, 592), (166, 168, 594, 593), (168, 170, 595, 594), (170, 172, 596, 595), (172, 174, 597, 596), (174, 176, 598, 597), (178, 156, 588, 599), (176, 178, 599, 598), (616, 617, 665, 664), (598, 599, 647, 646), (605, 604, 652, 653), (632, 631, 679, 680), (619, 620, 668, 667), (592, 593, 641, 640), (625, 624, 672, 673), (608, 607, 655, 656), (612, 613, 661, 660), (624, 635, 683, 672), (601, 600, 648, 649), (595, 596, 644, 643), (600, 601, 613, 612), (601, 602, 614, 613), (602, 603, 615, 614), (603, 604, 616, 615), (604, 605, 617, 616), (605, 606, 618, 617), (606, 607, 619, 618), (607, 608, 620, 619), (608, 609, 621, 620), (609, 610, 622, 621), (611, 600, 612, 623), (610, 611, 623, 622), (623, 612, 660, 671), (628, 627, 675, 676), (588, 589, 637, 636), (615, 616, 664, 663), (600, 611, 659, 648), (604, 603, 651, 652), (599, 588, 636, 647), (631, 630, 678, 679), (591, 592, 640, 639), (618, 619, 667, 666), (607, 606, 654, 655), (634, 633, 681, 682), (636, 637, 649, 648), (637, 638, 650, 649), (638, 639, 651, 650), (639, 640, 652, 651), (640, 641, 653, 652), (641, 642, 654, 653), (642, 643, 655, 654), (643, 644, 656, 655), (644, 645, 657, 656), (645, 646, 658, 657), (647, 636, 648, 659), (646, 647, 659, 658), (660, 661, 673, 672), (661, 662, 674, 673), (662, 663, 675, 674), (663, 664, 676, 675), (664, 665, 677, 676), (665, 666, 678, 677), (666, 667, 679, 678), (667, 668, 680, 679), (668, 669, 681, 680), (669, 670, 682, 681), (671, 660, 672, 683), (670, 671, 683, 682), (589, 590, 638, 637), (611, 610, 658, 659), (629, 628, 676, 677), (622, 623, 671, 670), (596, 597, 645, 644), (602, 601, 649, 650), (635, 634, 682, 683), (609, 608, 656, 657), (613, 614, 662, 661), (626, 625, 673, 674), (620, 621, 669, 668), (593, 594, 642, 641), (633, 632, 680, 681), (606, 605, 653, 654), (617, 618, 666, 665), (590, 591, 639, 638), (630, 629, 677, 678), (603, 602, 650, 651), (597, 598, 646, 645), (614, 615, 663, 662), (610, 609, 657, 658), (627, 626, 674, 675), (594, 595, 643, 642), (621, 622, 670, 669), (576, 577, 685, 684), (577, 578, 686, 685), (578, 579, 687, 686), (579, 580, 688, 687), (580, 581, 689, 688), (581, 582, 690, 689), (582, 583, 691, 690), (583, 584, 692, 691), (584, 585, 693, 692), (585, 586, 694, 693), (586, 587, 695, 694), (587, 576, 684, 695), (684, 685, 697, 696), (685, 686, 698, 697), (686, 687, 699, 698), (687, 688, 700, 699), (688, 689, 701, 700), (689, 690, 702, 701), (690, 691, 703, 702), (691, 692, 704, 703), (692, 693, 705, 704), (693, 694, 706, 705), (694, 695, 707, 706), (695, 684, 696, 707), (472, 471, 527, 518), (471, 470, 526, 527), (470, 469, 517, 526), (525, 518, 527, 516), (527, 526, 517, 516), (740, 729, 730, 731, 732, 733, 734, 735, 736, 737, 738, 739)])
_uv = me_cylinder_001.uv_layers.new(name='UVMap')
_uv.uv.foreach_set('vector', [0.5658, 0.6199, 0.5478, 0.6199, 0.5478, 0.6114, 0.5658, 0.6114, 0.4331, 0.4621, 0.4473, 0.4621, 0.4473, 0.4713, 0.4331, 0.4713, 0.4331, 0.6199, 0.4176, 0.6199, 0.4176, 0.6114, 0.4331, 0.6114, 0.461, 0.4621, 0.4743, 0.4621, 0.4743, 0.4713, 0.461, 0.4713, 0.4743, 0.6199, 0.461, 0.6199, 0.461, 0.6114, 0.4743, 0.6114, 0.4878, 0.4621, 0.5013, 0.4621, 0.5013, 0.4713, 0.4878, 0.4713, 0.5153, 0.4621, 0.5306, 0.4621, 0.5306, 0.4713, 0.5153, 0.4713, 0.5306, 0.6199, 0.5153, 0.6199, 0.5153, 0.6114, 0.5306, 0.6114, 0.3828, 0.4621, 0.4005, 0.4621, 0.4005, 0.4713, 0.3828, 0.4713, 0.4005, 0.6199, 0.3828, 0.6199, 0.3828, 0.6114, 0.4005, 0.6114, 0.5153, 0.6199, 0.5306, 0.6199, 0.5306, 0.647, 0.5153, 0.647, 0.4473, 0.6199, 0.4331, 0.6199, 0.4331, 0.6114, 0.4473, 0.6114, 0.4176, 0.4621, 0.4331, 0.4621, 0.4331, 0.4713, 0.4176, 0.4713, 0.5153, 0.647, 0.5306, 0.647, 0.5306, 0.6747, 0.5153, 0.6747, 0.5306, 0.6199, 0.5478, 0.6199, 0.5478, 0.647, 0.5306, 0.647, 0.5478, 0.6199, 0.5658, 0.6199, 0.5658, 0.647, 0.5478, 0.647, 0.3828, 0.6199, 0.4005, 0.6199, 0.4005, 0.647, 0.3828, 0.647, 0.4005, 0.6199, 0.4176, 0.6199, 0.4176, 0.647, 0.4005, 0.647, 0.4176, 0.6199, 0.4331, 0.6199, 0.4331, 0.647, 0.4176, 0.647, 0.4331, 0.6199, 0.4473, 0.6199, 0.4473, 0.647, 0.4331, 0.647, 0.4473, 0.6199, 0.461, 0.6199, 0.461, 0.647, 0.4473, 0.647, 0.461, 0.6199, 0.4743, 0.6199, 0.4743, 0.647, 0.461, 0.647, 0.4743, 0.6199, 0.4878, 0.6199, 0.4878, 0.647, 0.4743, 0.647, 0.4878, 0.6199, 0.5013, 0.6199, 0.5013, 0.647, 0.4878, 0.647, 0.5013, 0.6199, 0.5153, 0.6199, 0.5153, 0.647, 0.5013, 0.647, 0.5153, 0.6747, 0.5306, 0.6747, 0.5306, 0.7762, 0.5153, 0.7762, 0.5306, 0.647, 0.5478, 0.647, 0.5478, 0.6747, 0.5306, 0.6747, 0.5478, 0.647, 0.5658, 0.647, 0.5658, 0.6747, 0.5478, 0.6747, 0.3828, 0.647, 0.4005, 0.647, 0.4005, 0.6747, 0.3828, 0.6747, 0.4005, 0.647, 0.4176, 0.647, 0.4176, 0.6747, 0.4005, 0.6747, 0.4176, 0.647, 0.4331, 0.647, 0.4331, 0.6747, 0.4176, 0.6747, 0.4331, 0.647, 0.4473, 0.647, 0.4473, 0.6747, 0.4331, 0.6747, 0.4473, 0.647, 0.461, 0.647, 0.461, 0.6747, 0.4473, 0.6747, 0.461, 0.647, 0.4743, 0.647, 0.4743, 0.6747, 0.461, 0.6747, 0.4743, 0.647, 0.4878, 0.647, 0.4878, 0.6747, 0.4743, 0.6747, 0.4878, 0.647, 0.5013, 0.647, 0.5013, 0.6747, 0.4878, 0.6747, 0.5013, 0.647, 0.5153, 0.647, 0.5153, 0.6747, 0.5013, 0.6747, 0.5306, 0.6747, 0.5478, 0.6747, 0.5478, 0.7762, 0.5306, 0.7762, 0.5478, 0.6747, 0.5658, 0.6747, 0.5658, 0.7762, 0.5478, 0.7762, 0.3828, 0.6747, 0.4005, 0.6747, 0.4005, 0.7762, 0.3828, 0.7762, 0.4005, 0.6747, 0.4176, 0.6747, 0.4176, 0.7762, 0.4005, 0.7762, 0.4176, 0.6747, 0.4331, 0.6747, 0.4331, 0.7762, 0.4176, 0.7762, 0.4331, 0.6747, 0.4473, 0.6747, 0.4473, 0.7762, 0.4331, 0.7762, 0.4473, 0.6747, 0.461, 0.6747, 0.461, 0.7762, 0.4473, 0.7762, 0.461, 0.6747, 0.4743, 0.6747, 0.4743, 0.7762, 0.461, 0.7762, 0.4743, 0.6747, 0.4878, 0.6747, 0.4878, 0.7762, 0.4743, 0.7762, 0.4878, 0.6747, 0.5013, 0.6747, 0.5013, 0.7762, 0.4878, 0.7762, 0.5013, 0.6747, 0.5153, 0.6747, 0.5153, 0.7762, 0.5013, 0.7762, 0.2307, 0.1708, 0.2307, 0.3839, 0.2145, 0.3839, 0.2145, 0.1708, 0.2145, 0.1708, 0.2145, 0.3839, 0.1978, 0.3839, 0.1978, 0.1708, 0.1978, 0.1708, 0.1978, 0.3839, 0.1807, 0.3839, 0.1807, 0.1708, 0.1807, 0.1708, 0.1807, 0.3839, 0.1635, 0.3839, 0.1635, 0.1708, 0.1635, 0.1708, 0.1635, 0.3839, 0.1461, 0.3839, 0.1461, 0.1708, 0.1461, 0.1708, 0.1461, 0.3839, 0.1284, 0.3839, 0.1284, 0.1708, 0.1284, 0.1708, 0.1284, 0.3839, 0.112, 0.3839, 0.112, 0.1708, 0.112, 0.1708, 0.112, 0.3839, 0.09374, 0.3839, 0.09374, 0.1708, 0.09374, 0.1708, 0.09374, 0.3839, 0.07377, 0.3839, 0.07377, 0.1708, 0.2784, 0.1708, 0.2784, 0.3839, 0.2625, 0.3839, 0.2625, 0.1708, 0.2465, 0.1708, 0.2465, 0.3839, 0.2307, 0.3839, 0.2307, 0.1708, 0.2625, 0.1708, 0.2625, 0.3839, 0.2465, 0.3839, 0.2465, 0.1708, 0.2465, 0.1708, 0.2307, 0.1708, 0.2307, 0.1525, 0.2465, 0.1525, 0.2465, 0.1525, 0.2307, 0.1525, 0.2307, 0.128, 0.2465, 0.128, 0.2625, 0.1708, 0.2465, 0.1708, 0.2465, 0.1525, 0.2625, 0.1525, 0.2784, 0.1708, 0.2625, 0.1708, 0.2625, 0.1525, 0.2784, 0.1525, 0.09374, 0.1708, 0.07377, 0.1708, 0.07377, 0.1525, 0.09374, 0.1525, 0.112, 0.1708, 0.09374, 0.1708, 0.09374, 0.1525, 0.112, 0.1525, 0.1284, 0.1708, 0.112, 0.1708, 0.112, 0.1525, 0.1284, 0.1525, 0.1461, 0.1708, 0.1284, 0.1708, 0.1284, 0.1525, 0.1461, 0.1525, 0.1635, 0.1708, 0.1461, 0.1708, 0.1461, 0.1525, 0.1635, 0.1525, 0.1807, 0.1708, 0.1635, 0.1708, 0.1635, 0.1525, 0.1807, 0.1525, 0.1978, 0.1708, 0.1807, 0.1708, 0.1807, 0.1525, 0.1978, 0.1525, 0.2145, 0.1708, 0.1978, 0.1708, 0.1978, 0.1525, 0.2145, 0.1525, 0.2307, 0.1708, 0.2145, 0.1708, 0.2145, 0.1525, 0.2307, 0.1525, 0.2465, 0.128, 0.2307, 0.128, 0.2307, 0.01591, 0.2465, 0.01591, 0.2625, 0.1525, 0.2465, 0.1525, 0.2465, 0.128, 0.2625, 0.128, 0.2784, 0.1525, 0.2625, 0.1525, 0.2625, 0.128, 0.2784, 0.128, 0.09374, 0.1525, 0.07377, 0.1525, 0.07377, 0.128, 0.09374, 0.128, 0.112, 0.1525, 0.09374, 0.1525, 0.09374, 0.128, 0.112, 0.128, 0.1284, 0.1525, 0.112, 0.1525, 0.112, 0.128, 0.1284, 0.128, 0.1461, 0.1525, 0.1284, 0.1525, 0.1284, 0.128, 0.1461, 0.128, 0.1635, 0.1525, 0.1461, 0.1525, 0.1461, 0.128, 0.1635, 0.128, 0.1807, 0.1525, 0.1635, 0.1525, 0.1635, 0.128, 0.1807, 0.128, 0.1978, 0.1525, 0.1807, 0.1525, 0.1807, 0.128, 0.1978, 0.128, 0.2145, 0.1525, 0.1978, 0.1525, 0.1978, 0.128, 0.2145, 0.128, 0.2307, 0.1525, 0.2145, 0.1525, 0.2145, 0.128, 0.2307, 0.128, 0.2625, 0.128, 0.2465, 0.128, 0.2465, 0.01591, 0.2625, 0.01591, 0.2784, 0.128, 0.2625, 0.128, 0.2625, 0.01591, 0.2784, 0.01591, 0.09374, 0.128, 0.07377, 0.128, 0.07377, 0.01591, 0.09374, 0.01591, 0.112, 0.128, 0.09374, 0.128, 0.09374, 0.01591, 0.112, 0.01591, 0.1284, 0.128, 0.112, 0.128, 0.112, 0.01591, 0.1284, 0.01591, 0.1461, 0.128, 0.1284, 0.128, 0.1284, 0.01591, 0.1461, 0.01591, 0.1635, 0.128, 0.1461, 0.128, 0.1461, 0.01591, 0.1635, 0.01591, 0.1807, 0.128, 0.1635, 0.128, 0.1635, 0.01591, 0.1807, 0.01591, 0.1978, 0.128, 0.1807, 0.128, 0.1807, 0.01591, 0.1978, 0.01591, 0.2145, 0.128, 0.1978, 0.128, 0.1978, 0.01591, 0.2145, 0.01591, 0.2307, 0.128, 0.2145, 0.128, 0.2145, 0.01591, 0.2307, 0.01591, 0.5153, 0.3812, 0.5013, 0.3812, 0.5013, 0.1716, 0.5153, 0.1716, 0.5013, 0.3812, 0.4878, 0.3812, 0.4878, 0.1716, 0.5013, 0.1716, 0.4878, 0.3812, 0.4743, 0.3812, 0.4743, 0.1716, 0.4878, 0.1716, 0.4743, 0.3812, 0.461, 0.3812, 0.461, 0.1716, 0.4743, 0.1716, 0.461, 0.3812, 0.4473, 0.3812, 0.4473, 0.1716, 0.461, 0.1716, 0.4473, 0.3812, 0.4331, 0.3812, 0.4331, 0.1716, 0.4473, 0.1716, 0.4331, 0.3812, 0.4176, 0.3812, 0.4176, 0.1716, 0.4331, 0.1716, 0.4176, 0.3812, 0.4005, 0.3812, 0.4005, 0.1716, 0.4176, 0.1716, 0.4005, 0.3812, 0.3828, 0.3812, 0.3828, 0.1716, 0.4005, 0.1716, 0.5658, 0.3812, 0.5478, 0.3812, 0.5478, 0.1716, 0.5658, 0.1716, 0.5153, 0.1716, 0.5153, 0.1423, 0.5306, 0.1423, 0.5306, 0.1716, 0.5306, 0.3812, 0.5153, 0.3812, 0.5153, 0.1716, 0.5306, 0.1716, 0.5478, 0.3812, 0.5306, 0.3812, 0.5306, 0.1716, 0.5478, 0.1716, 0.5153, 0.1423, 0.5153, 0.1126, 0.5306, 0.1126, 0.5306, 0.1423, 0.5306, 0.1716, 0.5306, 0.1423, 0.5478, 0.1423, 0.5478, 0.1716, 0.5478, 0.1716, 0.5478, 0.1423, 0.5658, 0.1423, 0.5658, 0.1716, 0.3828, 0.1716, 0.3828, 0.1423, 0.4005, 0.1423, 0.4005, 0.1716, 0.4005, 0.1716, 0.4005, 0.1423, 0.4176, 0.1423, 0.4176, 0.1716, 0.4176, 0.1716, 0.4176, 0.1423, 0.4331, 0.1423, 0.4331, 0.1716, 0.4331, 0.1716, 0.4331, 0.1423, 0.4473, 0.1423, 0.4473, 0.1716, 0.4473, 0.1716, 0.4473, 0.1423, 0.461, 0.1423, 0.461, 0.1716, 0.461, 0.1716, 0.461, 0.1423, 0.4743, 0.1423, 0.4743, 0.1716, 0.4743, 0.1716, 0.4743, 0.1423, 0.4878, 0.1423, 0.4878, 0.1716, 0.4878, 0.1716, 0.4878, 0.1423, 0.5013, 0.1423, 0.5013, 0.1716, 0.5013, 0.1716, 0.5013, 0.1423, 0.5153, 0.1423, 0.5153, 0.1716, 0.5153, 0.1126, 0.5153, 0.006194, 0.5306, 0.006194, 0.5306, 0.1126, 0.5306, 0.1423, 0.5306, 0.1126, 0.5478, 0.1126, 0.5478, 0.1423, 0.5478, 0.1423, 0.5478, 0.1126, 0.5658, 0.1126, 0.5658, 0.1423, 0.3828, 0.1423, 0.3828, 0.1126, 0.4005, 0.1126, 0.4005, 0.1423, 0.4005, 0.1423, 0.4005, 0.1126, 0.4176, 0.1126, 0.4176, 0.1423, 0.4176, 0.1423, 0.4176, 0.1126, 0.4331, 0.1126, 0.4331, 0.1423, 0.4331, 0.1423, 0.4331, 0.1126, 0.4473, 0.1126, 0.4473, 0.1423, 0.4473, 0.1423, 0.4473, 0.1126, 0.461, 0.1126, 0.461, 0.1423, 0.461, 0.1423, 0.461, 0.1126, 0.4743, 0.1126, 0.4743, 0.1423, 0.4743, 0.1423, 0.4743, 0.1126, 0.4878, 0.1126, 0.4878, 0.1423, 0.4878, 0.1423, 0.4878, 0.1126, 0.5013, 0.1126, 0.5013, 0.1423, 0.5013, 0.1423, 0.5013, 0.1126, 0.5153, 0.1126, 0.5153, 0.1423, 0.5306, 0.1126, 0.5306, 0.006194, 0.5478, 0.006194, 0.5478, 0.1126, 0.5478, 0.1126, 0.5478, 0.006194, 0.5658, 0.006194, 0.5658, 0.1126, 0.3828, 0.1126, 0.3828, 0.006194, 0.4005, 0.006194, 0.4005, 0.1126, 0.4005, 0.1126, 0.4005, 0.006194, 0.4176, 0.006194, 0.4176, 0.1126, 0.4176, 0.1126, 0.4176, 0.006194, 0.4331, 0.006194, 0.4331, 0.1126, 0.4331, 0.1126, 0.4331, 0.006194, 0.4473, 0.006194, 0.4473, 0.1126, 0.4473, 0.1126, 0.4473, 0.006194, 0.461, 0.006194, 0.461, 0.1126, 0.461, 0.1126, 0.461, 0.006194, 0.4743, 0.006194, 0.4743, 0.1126, 0.4743, 0.1126, 0.4743, 0.006194, 0.4878, 0.006194, 0.4878, 0.1126, 0.4878, 0.1126, 0.4878, 0.006194, 0.5013, 0.006194, 0.5013, 0.1126, 0.5013, 0.1126, 0.5013, 0.006194, 0.5153, 0.006194, 0.5153, 0.1126, 0.2307, 0.4992, 0.2145, 0.4992, 0.2145, 0.3839, 0.2307, 0.3839, 0.2145, 0.4992, 0.1978, 0.4992, 0.1978, 0.3839, 0.2145, 0.3839, 0.1978, 0.4992, 0.1807, 0.4992, 0.1807, 0.3839, 0.1978, 0.3839, 0.1807, 0.4992, 0.1635, 0.4992, 0.1635, 0.3839, 0.1807, 0.3839, 0.1635, 0.4992, 0.1461, 0.4992, 0.1461, 0.3839, 0.1635, 0.3839, 0.1461, 0.4992, 0.1284, 0.4992, 0.1284, 0.3839, 0.1461, 0.3839, 0.1284, 0.4992, 0.112, 0.4992, 0.112, 0.3839, 0.1284, 0.3839, 0.112, 0.4992, 0.09374, 0.4992, 0.09374, 0.3839, 0.112, 0.3839, 0.09374, 0.4992, 0.07377, 0.4992, 0.07377, 0.3839, 0.09374, 0.3839, 0.2784, 0.4992, 0.2625, 0.4992, 0.2625, 0.3839, 0.2784, 0.3839, 0.2465, 0.4992, 0.2307, 0.4992, 0.2307, 0.3839, 0.2465, 0.3839, 0.2625, 0.4992, 0.2465, 0.4992, 0.2465, 0.3839, 0.2625, 0.3839, 0.2145, 0.8014, 0.2307, 0.8014, 0.2307, 0.8308, 0.2145, 0.8308, 0.2145, 0.7157, 0.2307, 0.7157, 0.2307, 0.8014, 0.2145, 0.8014, 0.1978, 0.7157, 0.2145, 0.7157, 0.2145, 0.8014, 0.1978, 0.8014, 0.1807, 0.7157, 0.1978, 0.7157, 0.1978, 0.8014, 0.1807, 0.8014, 0.1635, 0.7157, 0.1807, 0.7157, 0.1807, 0.8014, 0.1635, 0.8014, 0.1461, 0.7157, 0.1635, 0.7157, 0.1635, 0.8014, 0.1461, 0.8014, 0.1284, 0.7157, 0.1461, 0.7157, 0.1461, 0.8014, 0.1284, 0.8014, 0.112, 0.7157, 0.1284, 0.7157, 0.1284, 0.8014, 0.112, 0.8014, 0.09374, 0.7157, 0.112, 0.7157, 0.112, 0.8014, 0.09374, 0.8014, 0.07377, 0.7157, 0.09374, 0.7157, 0.09374, 0.8014, 0.07377, 0.8014, 0.2625, 0.7157, 0.2784, 0.7157, 0.2784, 0.8014, 0.2625, 0.8014, 0.2465, 0.7157, 0.2625, 0.7157, 0.2625, 0.8014, 0.2465, 0.8014, 0.2307, 0.7157, 0.2465, 0.7157, 0.2465, 0.8014, 0.2307, 0.8014, 0.2307, 0.6756, 0.2465, 0.6756, 0.2465, 0.7157, 0.2307, 0.7157, 0.2465, 0.6756, 0.2625, 0.6756, 0.2625, 0.7157, 0.2465, 0.7157, 0.2625, 0.6756, 0.2784, 0.6756, 0.2784, 0.7157, 0.2625, 0.7157, 0.07377, 0.6756, 0.09374, 0.6756, 0.09374, 0.7157, 0.07377, 0.7157, 0.09374, 0.6756, 0.112, 0.6756, 0.112, 0.7157, 0.09374, 0.7157, 0.112, 0.6756, 0.1284, 0.6756, 0.1284, 0.7157, 0.112, 0.7157, 0.1284, 0.6756, 0.1461, 0.6756, 0.1461, 0.7157, 0.1284, 0.7157, 0.1461, 0.6756, 0.1635, 0.6756, 0.1635, 0.7157, 0.1461, 0.7157, 0.1635, 0.6756, 0.1807, 0.6756, 0.1807, 0.7157, 0.1635, 0.7157, 0.1807, 0.6756, 0.1978, 0.6756, 0.1978, 0.7157, 0.1807, 0.7157, 0.1978, 0.6756, 0.2145, 0.6756, 0.2145, 0.7157, 0.1978, 0.7157, 0.2145, 0.6756, 0.2307, 0.6756, 0.2307, 0.7157, 0.2145, 0.7157, 0.2307, 0.6335, 0.2465, 0.6335, 0.2465, 0.6756, 0.2307, 0.6756, 0.2145, 0.6335, 0.2307, 0.6335, 0.2307, 0.6756, 0.2145, 0.6756, 0.1978, 0.6335, 0.2145, 0.6335, 0.2145, 0.6756, 0.1978, 0.6756, 0.1807, 0.6335, 0.1978, 0.6335, 0.1978, 0.6756, 0.1807, 0.6756, 0.1635, 0.6335, 0.1807, 0.6335, 0.1807, 0.6756, 0.1635, 0.6756, 0.1461, 0.6335, 0.1635, 0.6335, 0.1635, 0.6756, 0.1461, 0.6756, 0.1284, 0.6335, 0.1461, 0.6335, 0.1461, 0.6756, 0.1284, 0.6756, 0.112, 0.6335, 0.1284, 0.6335, 0.1284, 0.6756, 0.112, 0.6756, 0.09374, 0.6335, 0.112, 0.6335, 0.112, 0.6756, 0.09374, 0.6756, 0.07377, 0.6335, 0.09374, 0.6335, 0.09374, 0.6756, 0.07377, 0.6756, 0.2625, 0.6335, 0.2784, 0.6335, 0.2784, 0.6756, 0.2625, 0.6756, 0.2465, 0.6335, 0.2625, 0.6335, 0.2625, 0.6756, 0.2465, 0.6756, 0.5478, 0.3812, 0.5478, 0.4621, 0.5306, 0.4621, 0.5306, 0.3812, 0.5306, 0.3812, 0.5306, 0.4621, 0.5153, 0.4621, 0.5153, 0.3812, 0.5658, 0.3812, 0.5658, 0.4621, 0.5478, 0.4621, 0.5478, 0.3812, 0.4005, 0.3812, 0.4005, 0.4621, 0.3828, 0.4621, 0.3828, 0.3812, 0.4176, 0.3812, 0.4176, 0.4621, 0.4005, 0.4621, 0.4005, 0.3812, 0.4331, 0.3812, 0.4331, 0.4621, 0.4176, 0.4621, 0.4176, 0.3812, 0.4473, 0.3812, 0.4473, 0.4621, 0.4331, 0.4621, 0.4331, 0.3812, 0.461, 0.3812, 0.461, 0.4621, 0.4473, 0.4621, 0.4473, 0.3812, 0.4743, 0.3812, 0.4743, 0.4621, 0.461, 0.4621, 0.461, 0.3812, 0.4878, 0.3812, 0.4878, 0.4621, 0.4743, 0.4621, 0.4743, 0.3812, 0.5013, 0.3812, 0.5013, 0.4621, 0.4878, 0.4621, 0.4878, 0.3812, 0.5153, 0.3812, 0.5153, 0.4621, 0.5013, 0.4621, 0.5013, 0.3812, 0.5478, 0.4713, 0.5478, 0.6114, 0.5306, 0.6114, 0.5306, 0.4713, 0.5306, 0.4713, 0.5306, 0.6114, 0.5153, 0.6114, 0.5153, 0.4713, 0.5658, 0.4713, 0.5658, 0.6114, 0.5478, 0.6114, 0.5478, 0.4713, 0.4005, 0.4713, 0.4005, 0.6114, 0.3828, 0.6114, 0.3828, 0.4713, 0.4176, 0.4713, 0.4176, 0.6114, 0.4005, 0.6114, 0.4005, 0.4713, 0.4331, 0.4713, 0.4331, 0.6114, 0.4176, 0.6114, 0.4176, 0.4713, 0.4473, 0.4713, 0.4473, 0.6114, 0.4331, 0.6114, 0.4331, 0.4713, 0.461, 0.4713, 0.461, 0.6114, 0.4473, 0.6114, 0.4473, 0.4713, 0.4743, 0.4713, 0.4743, 0.6114, 0.461, 0.6114, 0.461, 0.4713, 0.4878, 0.4713, 0.4878, 0.6114, 0.4743, 0.6114, 0.4743, 0.4713, 0.5013, 0.4713, 0.5013, 0.6114, 0.4878, 0.6114, 0.4878, 0.4713, 0.5153, 0.4713, 0.5153, 0.6114, 0.5013, 0.6114, 0.5013, 0.4713, 0.3693, 0.9219, 0.3693, 0.9083, 0.8526, 0.9083, 0.8526, 0.9219, 0.3693, 0.9354, 0.3693, 0.9219, 0.8526, 0.9219, 0.8526, 0.9354, 0.3693, 0.949, 0.3693, 0.9354, 0.8526, 0.9354, 0.8526, 0.949, 0.3693, 0.7997, 0.3693, 0.7862, 0.8526, 0.7862, 0.8526, 0.7997, 0.3693, 0.8133, 0.3693, 0.7997, 0.8526, 0.7997, 0.8526, 0.8133, 0.3693, 0.8269, 0.3693, 0.8133, 0.8526, 0.8133, 0.8526, 0.8269, 0.3693, 0.8404, 0.3693, 0.8269, 0.8526, 0.8269, 0.8526, 0.8404, 0.3693, 0.854, 0.3693, 0.8404, 0.8526, 0.8404, 0.8526, 0.854, 0.3693, 0.8676, 0.3693, 0.854, 0.8526, 0.854, 0.8526, 0.8676, 0.3693, 0.8811, 0.3693, 0.8676, 0.8526, 0.8676, 0.8526, 0.8811, 0.3693, 0.8947, 0.3693, 0.8811, 0.8526, 0.8811, 0.8526, 0.8947, 0.3693, 0.9083, 0.3693, 0.8947, 0.8526, 0.8947, 0.8526, 0.9083, 0.4005, 0.4621, 0.4176, 0.4621, 0.4176, 0.4713, 0.4005, 0.4713, 0.5013, 0.6199, 0.4878, 0.6199, 0.4878, 0.6114, 0.5013, 0.6114, 0.461, 0.6199, 0.4473, 0.6199, 0.4473, 0.6114, 0.461, 0.6114, 0.5478, 0.4621, 0.5658, 0.4621, 0.5658, 0.4713, 0.5478, 0.4713, 0.5013, 0.4621, 0.5153, 0.4621, 0.5153, 0.4713, 0.5013, 0.4713, 0.5153, 0.6199, 0.5013, 0.6199, 0.5013, 0.6114, 0.5153, 0.6114, 0.4176, 0.6199, 0.4005, 0.6199, 0.4005, 0.6114, 0.4176, 0.6114, 0.5306, 0.4621, 0.5478, 0.4621, 0.5478, 0.4713, 0.5306, 0.4713, 0.4743, 0.4621, 0.4878, 0.4621, 0.4878, 0.4713, 0.4743, 0.4713, 0.5478, 0.6199, 0.5306, 0.6199, 0.5306, 0.6114, 0.5478, 0.6114, 0.4473, 0.4621, 0.461, 0.4621, 0.461, 0.4713, 0.4473, 0.4713, 0.4878, 0.6199, 0.4743, 0.6199, 0.4743, 0.6114, 0.4878, 0.6114, 0.1978, 0.8014, 0.2145, 0.8014, 0.2145, 0.8308, 0.1978, 0.8308, 0.1807, 0.8014, 0.1978, 0.8014, 0.1978, 0.8308, 0.1807, 0.8308, 0.1635, 0.8014, 0.1807, 0.8014, 0.1807, 0.8308, 0.1635, 0.8308, 0.1461, 0.8014, 0.1635, 0.8014, 0.1635, 0.8308, 0.1461, 0.8308, 0.1284, 0.8014, 0.1461, 0.8014, 0.1461, 0.8308, 0.1284, 0.8308, 0.112, 0.8014, 0.1284, 0.8014, 0.1284, 0.8308, 0.112, 0.8308, 0.09374, 0.8014, 0.112, 0.8014, 0.112, 0.8308, 0.09374, 0.8308, 0.07377, 0.8014, 0.09374, 0.8014, 0.09374, 0.8308, 0.07377, 0.8308, 0.2625, 0.8014, 0.2784, 0.8014, 0.2784, 0.8308, 0.2625, 0.8308, 0.2465, 0.8014, 0.2625, 0.8014, 0.2625, 0.8308, 0.2465, 0.8308, 0.2307, 0.8014, 0.2465, 0.8014, 0.2465, 0.8308, 0.2307, 0.8308, 0.2145, 0.8308, 0.2307, 0.8308, 0.2307, 0.873, 0.2145, 0.873, 0.1978, 0.8308, 0.2145, 0.8308, 0.2145, 0.873, 0.1978, 0.873, 0.1807, 0.8308, 0.1978, 0.8308, 0.1978, 0.873, 0.1807, 0.873, 0.1635, 0.8308, 0.1807, 0.8308, 0.1807, 0.873, 0.1635, 0.873, 0.1461, 0.8308, 0.1635, 0.8308, 0.1635, 0.873, 0.1461, 0.873, 0.1284, 0.8308, 0.1461, 0.8308, 0.1461, 0.873, 0.1284, 0.873, 0.112, 0.8308, 0.1284, 0.8308, 0.1284, 0.873, 0.112, 0.873, 0.09374, 0.8308, 0.112, 0.8308, 0.112, 0.873, 0.09374, 0.873, 0.07377, 0.8308, 0.09374, 0.8308, 0.09374, 0.873, 0.07377, 0.873, 0.2625, 0.8308, 0.2784, 0.8308, 0.2784, 0.873, 0.2625, 0.873, 0.2465, 0.8308, 0.2625, 0.8308, 0.2625, 0.873, 0.2465, 0.873, 0.2307, 0.8308, 0.2465, 0.8308, 0.2465, 0.873, 0.2307, 0.873, 0.6522, 0.2829, 0.6381, 0.2829, 0.6381, 0.1648, 0.6522, 0.1648, 0.6659, 0.2829, 0.6522, 0.2829, 0.6522, 0.1648, 0.6659, 0.1648, 0.6801, 0.2829, 0.6659, 0.2829, 0.6659, 0.1648, 0.6801, 0.1648, 0.6946, 0.2829, 0.6801, 0.2829, 0.6801, 0.1648, 0.6946, 0.1648, 0.708, 0.2829, 0.6946, 0.2829, 0.6946, 0.1648, 0.708, 0.1648, 0.7211, 0.2829, 0.708, 0.2829, 0.708, 0.1648, 0.7211, 0.1648, 0.7367, 0.2829, 0.7211, 0.2829, 0.7211, 0.1648, 0.7367, 0.1648, 0.7541, 0.2829, 0.7367, 0.2829, 0.7367, 0.1648, 0.7541, 0.1648, 0.7735, 0.2829, 0.7541, 0.2829, 0.7541, 0.1648, 0.7735, 0.1648, 0.6055, 0.2829, 0.5866, 0.2829, 0.5866, 0.1648, 0.6055, 0.1648, 0.6226, 0.2829, 0.6055, 0.2829, 0.6055, 0.1648, 0.6226, 0.1648, 0.6381, 0.2829, 0.6226, 0.2829, 0.6226, 0.1648, 0.6381, 0.1648, 0.6522, 0.1648, 0.6381, 0.1648, 0.6381, 0.1409, 0.6522, 0.1409, 0.6659, 0.1648, 0.6522, 0.1648, 0.6522, 0.1409, 0.6659, 0.1409, 0.6801, 0.1648, 0.6659, 0.1648, 0.6659, 0.1409, 0.6801, 0.1409, 0.6946, 0.1648, 0.6801, 0.1648, 0.6801, 0.1409, 0.6946, 0.1409, 0.708, 0.1648, 0.6946, 0.1648, 0.6946, 0.1409, 0.708, 0.1409, 0.7211, 0.1648, 0.708, 0.1648, 0.708, 0.1409, 0.7211, 0.1409, 0.7367, 0.1648, 0.7211, 0.1648, 0.7211, 0.1409, 0.7367, 0.1409, 0.7541, 0.1648, 0.7367, 0.1648, 0.7367, 0.1409, 0.7541, 0.1409, 0.7735, 0.1648, 0.7541, 0.1648, 0.7541, 0.1409, 0.7735, 0.1409, 0.6055, 0.1648, 0.5866, 0.1648, 0.5866, 0.1409, 0.6055, 0.1409, 0.6226, 0.1648, 0.6055, 0.1648, 0.6055, 0.1409, 0.6226, 0.1409, 0.6381, 0.1648, 0.6226, 0.1648, 0.6226, 0.1409, 0.6381, 0.1409, 0.6522, 0.1409, 0.6381, 0.1409, 0.6381, 0.1132, 0.6522, 0.1132, 0.6659, 0.1409, 0.6522, 0.1409, 0.6522, 0.1132, 0.6659, 0.1132, 0.6801, 0.1409, 0.6659, 0.1409, 0.6659, 0.1132, 0.6801, 0.1132, 0.6946, 0.1409, 0.6801, 0.1409, 0.6801, 0.1132, 0.6946, 0.1132, 0.708, 0.1409, 0.6946, 0.1409, 0.6946, 0.1132, 0.708, 0.1132, 0.7211, 0.1409, 0.708, 0.1409, 0.708, 0.1132, 0.7211, 0.1132, 0.7367, 0.1409, 0.7211, 0.1409, 0.7211, 0.1132, 0.7367, 0.1132, 0.7541, 0.1409, 0.7367, 0.1409, 0.7367, 0.1132, 0.7541, 0.1132, 0.7735, 0.1409, 0.7541, 0.1409, 0.7541, 0.1132, 0.7735, 0.1132, 0.6055, 0.1409, 0.5866, 0.1409, 0.5866, 0.1132, 0.6055, 0.1132, 0.6226, 0.1409, 0.6055, 0.1409, 0.6055, 0.1132, 0.6226, 0.1132, 0.6381, 0.1409, 0.6226, 0.1409, 0.6226, 0.1132, 0.6381, 0.1132, 0.6522, 0.1132, 0.6381, 0.1132, 0.6381, 0.00533, 0.6522, 0.00533, 0.6659, 0.1132, 0.6522, 0.1132, 0.6522, 0.00533, 0.6659, 0.00533, 0.6801, 0.1132, 0.6659, 0.1132, 0.6659, 0.00533, 0.6801, 0.00533, 0.6946, 0.1132, 0.6801, 0.1132, 0.6801, 0.00533, 0.6946, 0.00533, 0.708, 0.1132, 0.6946, 0.1132, 0.6946, 0.00533, 0.708, 0.00533, 0.7211, 0.1132, 0.708, 0.1132, 0.708, 0.00533, 0.7211, 0.00533, 0.7367, 0.1132, 0.7211, 0.1132, 0.7211, 0.00533, 0.7367, 0.00533, 0.7541, 0.1132, 0.7367, 0.1132, 0.7367, 0.00533, 0.7541, 0.00533, 0.7735, 0.1132, 0.7541, 0.1132, 0.7541, 0.00533, 0.7735, 0.00533, 0.6055, 0.1132, 0.5866, 0.1132, 0.5866, 0.00533, 0.6055, 0.00533, 0.6226, 0.1132, 0.6055, 0.1132, 0.6055, 0.00533, 0.6226, 0.00533, 0.6381, 0.1132, 0.6226, 0.1132, 0.6226, 0.00533, 0.6381, 0.00533, 0.2145, 0.873, 0.2307, 0.873, 0.2307, 0.916, 0.2145, 0.916, 0.1978, 0.873, 0.2145, 0.873, 0.2145, 0.916, 0.1978, 0.916, 0.1807, 0.873, 0.1978, 0.873, 0.1978, 0.916, 0.1807, 0.916, 0.1635, 0.873, 0.1807, 0.873, 0.1807, 0.916, 0.1635, 0.916, 0.1461, 0.873, 0.1635, 0.873, 0.1635, 0.916, 0.1461, 0.916, 0.1284, 0.873, 0.1461, 0.873, 0.1461, 0.916, 0.1284, 0.916, 0.112, 0.873, 0.1284, 0.873, 0.1284, 0.916, 0.112, 0.916, 0.09374, 0.873, 0.112, 0.873, 0.112, 0.916, 0.09374, 0.916, 0.07377, 0.873, 0.09374, 0.873, 0.09374, 0.916, 0.07377, 0.916, 0.2625, 0.873, 0.2784, 0.873, 0.2784, 0.916, 0.2625, 0.916, 0.2465, 0.873, 0.2625, 0.873, 0.2625, 0.916, 0.2465, 0.916, 0.2307, 0.873, 0.2465, 0.873, 0.2465, 0.916, 0.2307, 0.916, 0.112, 0.916, 0.1284, 0.916, 0.1284, 0.9243, 0.112, 0.9243, 0.1635, 0.9806, 0.1461, 0.9806, 0.1461, 0.9664, 0.1635, 0.9664, 0.07377, 0.916, 0.09374, 0.916, 0.09374, 0.9243, 0.07377, 0.9243, 0.1284, 0.9806, 0.112, 0.9806, 0.112, 0.9664, 0.1284, 0.9664, 0.2465, 0.916, 0.2625, 0.916, 0.2625, 0.9243, 0.2465, 0.9243, 0.09374, 0.9806, 0.07377, 0.9806, 0.07377, 0.9664, 0.09374, 0.9664, 0.1978, 0.916, 0.2145, 0.916, 0.2145, 0.9243, 0.1978, 0.9243, 0.2625, 0.9806, 0.2465, 0.9806, 0.2465, 0.9664, 0.2625, 0.9664, 0.2145, 0.9806, 0.1978, 0.9806, 0.1978, 0.9664, 0.2145, 0.9664, 0.1635, 0.916, 0.1807, 0.916, 0.1807, 0.9243, 0.1635, 0.9243, 0.1807, 0.9806, 0.1635, 0.9806, 0.1635, 0.9664, 0.1807, 0.9664, 0.1284, 0.916, 0.1461, 0.916, 0.1461, 0.9243, 0.1284, 0.9243, 0.2145, 0.9243, 0.2307, 0.9243, 0.2307, 0.9664, 0.2145, 0.9664, 0.1978, 0.9243, 0.2145, 0.9243, 0.2145, 0.9664, 0.1978, 0.9664, 0.1807, 0.9243, 0.1978, 0.9243, 0.1978, 0.9664, 0.1807, 0.9664, 0.1635, 0.9243, 0.1807, 0.9243, 0.1807, 0.9664, 0.1635, 0.9664, 0.1461, 0.9243, 0.1635, 0.9243, 0.1635, 0.9664, 0.1461, 0.9664, 0.1284, 0.9243, 0.1461, 0.9243, 0.1461, 0.9664, 0.1284, 0.9664, 0.112, 0.9243, 0.1284, 0.9243, 0.1284, 0.9664, 0.112, 0.9664, 0.09374, 0.9243, 0.112, 0.9243, 0.112, 0.9664, 0.09374, 0.9664, 0.07377, 0.9243, 0.09374, 0.9243, 0.09374, 0.9664, 0.07377, 0.9664, 0.2625, 0.9243, 0.2784, 0.9243, 0.2784, 0.9664, 0.2625, 0.9664, 0.2465, 0.9243, 0.2625, 0.9243, 0.2625, 0.9664, 0.2465, 0.9664, 0.2307, 0.9243, 0.2465, 0.9243, 0.2465, 0.9664, 0.2307, 0.9664, 0.1461, 0.916, 0.1635, 0.916, 0.1635, 0.9243, 0.1461, 0.9243, 0.1978, 0.9806, 0.1807, 0.9806, 0.1807, 0.9664, 0.1978, 0.9664, 0.2465, 0.9806, 0.2307, 0.9806, 0.2307, 0.9664, 0.2465, 0.9664, 0.1807, 0.916, 0.1978, 0.916, 0.1978, 0.9243, 0.1807, 0.9243, 0.2307, 0.9806, 0.2145, 0.9806, 0.2145, 0.9664, 0.2307, 0.9664, 0.2784, 0.9806, 0.2625, 0.9806, 0.2625, 0.9664, 0.2784, 0.9664, 0.2145, 0.916, 0.2307, 0.916, 0.2307, 0.9243, 0.2145, 0.9243, 0.2307, 0.916, 0.2465, 0.916, 0.2465, 0.9243, 0.2307, 0.9243, 0.112, 0.9806, 0.09374, 0.9806, 0.09374, 0.9664, 0.112, 0.9664, 0.2625, 0.916, 0.2784, 0.916, 0.2784, 0.9243, 0.2625, 0.9243, 0.1461, 0.9806, 0.1284, 0.9806, 0.1284, 0.9664, 0.1461, 0.9664, 0.09374, 0.916, 0.112, 0.916, 0.112, 0.9243, 0.09374, 0.9243, 0.6522, 0.564, 0.6381, 0.564, 0.6381, 0.348, 0.6522, 0.348, 0.6659, 0.564, 0.6522, 0.564, 0.6522, 0.348, 0.6659, 0.348, 0.6801, 0.564, 0.6659, 0.564, 0.6659, 0.348, 0.6801, 0.348, 0.6946, 0.564, 0.6801, 0.564, 0.6801, 0.348, 0.6946, 0.348, 0.708, 0.564, 0.6946, 0.564, 0.6946, 0.348, 0.708, 0.348, 0.7211, 0.564, 0.708, 0.564, 0.708, 0.348, 0.7211, 0.348, 0.7367, 0.564, 0.7211, 0.564, 0.7211, 0.348, 0.7367, 0.348, 0.7541, 0.564, 0.7367, 0.564, 0.7367, 0.348, 0.7541, 0.348, 0.7735, 0.564, 0.7541, 0.564, 0.7541, 0.348, 0.7735, 0.348, 0.6055, 0.564, 0.5866, 0.564, 0.5866, 0.348, 0.6055, 0.348, 0.6226, 0.564, 0.6055, 0.564, 0.6055, 0.348, 0.6226, 0.348, 0.6381, 0.564, 0.6226, 0.564, 0.6226, 0.348, 0.6381, 0.348, 0.6381, 0.348, 0.6226, 0.348, 0.6226, 0.3364, 0.6381, 0.3364, 0.6522, 0.348, 0.6381, 0.348, 0.6381, 0.3364, 0.6522, 0.3364, 0.5866, 0.2829, 0.6055, 0.2829, 0.6055, 0.2893, 0.5866, 0.2893, 0.6381, 0.2829, 0.6522, 0.2829, 0.6522, 0.2893, 0.6381, 0.2893, 0.6801, 0.348, 0.6659, 0.348, 0.6659, 0.3364, 0.6801, 0.3364, 0.6226, 0.2829, 0.6381, 0.2829, 0.6381, 0.2893, 0.6226, 0.2893, 0.6659, 0.2829, 0.6801, 0.2829, 0.6801, 0.2893, 0.6659, 0.2893, 0.708, 0.348, 0.6946, 0.348, 0.6946, 0.3364, 0.708, 0.3364, 0.7367, 0.348, 0.7211, 0.348, 0.7211, 0.3364, 0.7367, 0.3364, 0.6946, 0.2829, 0.708, 0.2829, 0.708, 0.2893, 0.6946, 0.2893, 0.7735, 0.348, 0.7541, 0.348, 0.7541, 0.3364, 0.7735, 0.3364, 0.7211, 0.2829, 0.7367, 0.2829, 0.7367, 0.2893, 0.7211, 0.2893, 0.6522, 0.3364, 0.6381, 0.3364, 0.6381, 0.2893, 0.6522, 0.2893, 0.6659, 0.3364, 0.6522, 0.3364, 0.6522, 0.2893, 0.6659, 0.2893, 0.6801, 0.3364, 0.6659, 0.3364, 0.6659, 0.2893, 0.6801, 0.2893, 0.6946, 0.3364, 0.6801, 0.3364, 0.6801, 0.2893, 0.6946, 0.2893, 0.708, 0.3364, 0.6946, 0.3364, 0.6946, 0.2893, 0.708, 0.2893, 0.7211, 0.3364, 0.708, 0.3364, 0.708, 0.2893, 0.7211, 0.2893, 0.7367, 0.3364, 0.7211, 0.3364, 0.7211, 0.2893, 0.7367, 0.2893, 0.7541, 0.3364, 0.7367, 0.3364, 0.7367, 0.2893, 0.7541, 0.2893, 0.7735, 0.3364, 0.7541, 0.3364, 0.7541, 0.2893, 0.7735, 0.2893, 0.6055, 0.3364, 0.5866, 0.3364, 0.5866, 0.2893, 0.6055, 0.2893, 0.6226, 0.3364, 0.6055, 0.3364, 0.6055, 0.2893, 0.6226, 0.2893, 0.6381, 0.3364, 0.6226, 0.3364, 0.6226, 0.2893, 0.6381, 0.2893, 0.7367, 0.2829, 0.7541, 0.2829, 0.7541, 0.2893, 0.7367, 0.2893, 0.6055, 0.348, 0.5866, 0.348, 0.5866, 0.3364, 0.6055, 0.3364, 0.708, 0.2829, 0.7211, 0.2829, 0.7211, 0.2893, 0.708, 0.2893, 0.7541, 0.348, 0.7367, 0.348, 0.7367, 0.3364, 0.7541, 0.3364, 0.7211, 0.348, 0.708, 0.348, 0.708, 0.3364, 0.7211, 0.3364, 0.6801, 0.2829, 0.6946, 0.2829, 0.6946, 0.2893, 0.6801, 0.2893, 0.6946, 0.348, 0.6801, 0.348, 0.6801, 0.3364, 0.6946, 0.3364, 0.6522, 0.2829, 0.6659, 0.2829, 0.6659, 0.2893, 0.6522, 0.2893, 0.6055, 0.2829, 0.6226, 0.2829, 0.6226, 0.2893, 0.6055, 0.2893, 0.6659, 0.348, 0.6522, 0.348, 0.6522, 0.3364, 0.6659, 0.3364, 0.7541, 0.2829, 0.7735, 0.2829, 0.7735, 0.2893, 0.7541, 0.2893, 0.6226, 0.348, 0.6055, 0.348, 0.6055, 0.3364, 0.6226, 0.3364, 0.8244, 0.4942, 0.8351, 0.471, 0.8788, 0.4886, 0.8643, 0.5171, 0.8108, 0.5152, 0.8244, 0.4942, 0.8643, 0.5171, 0.8469, 0.5424, 0.7917, 0.5347, 0.8108, 0.5152, 0.8469, 0.5424, 0.8289, 0.5647, 0.8135, 0.3079, 0.7939, 0.2933, 0.8246, 0.2618, 0.8434, 0.2815, 0.8279, 0.3235, 0.8135, 0.3079, 0.8434, 0.2815, 0.8589, 0.3024, 0.8385, 0.3403, 0.8279, 0.3235, 0.8589, 0.3024, 0.8712, 0.3239, 0.8457, 0.3588, 0.8385, 0.3403, 0.8712, 0.3239, 0.8812, 0.3466, 0.8499, 0.3789, 0.8457, 0.3588, 0.8812, 0.3466, 0.8885, 0.3716, 0.8511, 0.4006, 0.8499, 0.3789, 0.8885, 0.3716, 0.8924, 0.3988, 0.8491, 0.4234, 0.8511, 0.4006, 0.8924, 0.3988, 0.8924, 0.4278, 0.8437, 0.447, 0.8491, 0.4234, 0.8924, 0.4278, 0.888, 0.458, 0.8351, 0.471, 0.8437, 0.447, 0.888, 0.458, 0.8788, 0.4886, 0.7814, 0.7612, 0.7814, 0.7544, 0.8918, 0.7544, 0.8918, 0.7612, 0.7814, 0.7679, 0.7814, 0.7612, 0.8918, 0.7612, 0.8919, 0.7679, 0.7814, 0.7747, 0.7814, 0.7679, 0.8919, 0.7679, 0.8919, 0.7747, 0.7814, 0.7001, 0.7814, 0.6933, 0.8919, 0.6933, 0.8919, 0.7001, 0.7815, 0.7069, 0.7814, 0.7001, 0.8919, 0.7001, 0.8919, 0.7069, 0.7815, 0.7137, 0.7815, 0.7069, 0.8919, 0.7069, 0.8919, 0.7137, 0.7815, 0.7205, 0.7815, 0.7137, 0.8919, 0.7137, 0.8919, 0.7205, 0.7814, 0.7272, 0.7815, 0.7205, 0.8919, 0.7205, 0.8919, 0.7272, 0.7814, 0.734, 0.7814, 0.7272, 0.8919, 0.7272, 0.8919, 0.734, 0.7814, 0.7408, 0.7814, 0.734, 0.8919, 0.734, 0.8919, 0.7408, 0.7814, 0.7476, 0.7814, 0.7408, 0.8919, 0.7408, 0.8918, 0.7476, 0.7814, 0.7544, 0.7814, 0.7476, 0.8918, 0.7476, 0.8918, 0.7544, 0.6352, 0.6156, 0.6263, 0.5652, 0.6652, 0.5735, 0.6459, 0.6167, 0.6459, 0.6167, 0.6652, 0.5735, 0.6915, 0.5985, 0.655, 0.6234, 0.655, 0.6234, 0.6915, 0.5985, 0.701, 0.6308, 0.6595, 0.6339, 0.6595, 0.6339, 0.701, 0.6308, 0.6941, 0.6616, 0.6588, 0.6454, 0.6588, 0.6454, 0.6941, 0.6616, 0.6744, 0.6836, 0.6526, 0.6548, 0.6526, 0.6548, 0.6744, 0.6836, 0.6487, 0.6928, 0.6429, 0.6596, 0.6429, 0.6596, 0.6487, 0.6928, 0.6214, 0.6928, 0.6321, 0.6584, 0.6321, 0.6584, 0.6214, 0.6928, 0.5955, 0.6788, 0.6233, 0.6516, 0.6233, 0.6516, 0.5955, 0.6788, 0.5786, 0.6523, 0.6184, 0.6411, 0.6184, 0.6411, 0.5786, 0.6523, 0.5766, 0.6187, 0.6194, 0.6296, 0.6194, 0.6296, 0.5766, 0.6187, 0.5926, 0.5863, 0.6255, 0.6202, 0.6255, 0.6202, 0.5926, 0.5863, 0.6263, 0.5652, 0.6352, 0.6156, 0.7399, 0.6094, 0.7235, 0.6189, 0.7143, 0.6098, 0.7366, 0.5969, 0.8107, 0.4869, 0.8196, 0.4646, 0.8351, 0.471, 0.8244, 0.4942, 0.8196, 0.4646, 0.8289, 0.4426, 0.8437, 0.447, 0.8351, 0.471, 0.7754, 0.6189, 0.7589, 0.6094, 0.7623, 0.597, 0.7845, 0.6098, 0.8348, 0.4211, 0.8375, 0.4003, 0.8511, 0.4006, 0.8491, 0.4234, 0.8372, 0.3805, 0.8341, 0.3621, 0.8457, 0.3588, 0.8499, 0.3789, 0.7849, 0.6544, 0.7849, 0.6354, 0.7974, 0.632, 0.7974, 0.6577, 0.8283, 0.3455, 0.8183, 0.3311, 0.8279, 0.3235, 0.8385, 0.3403, 0.759, 0.6804, 0.7754, 0.6709, 0.7846, 0.68, 0.7623, 0.6928, 0.7139, 0.6544, 0.7235, 0.6709, 0.7143, 0.68, 0.7015, 0.6577, 0.805, 0.3179, 0.7884, 0.3072, 0.7939, 0.2933, 0.8135, 0.3079, 0.7235, 0.6189, 0.7139, 0.6354, 0.7015, 0.632, 0.7143, 0.6098, 0.7993, 0.506, 0.8107, 0.4869, 0.8244, 0.4942, 0.8108, 0.5152, 0.7589, 0.6094, 0.7399, 0.6094, 0.7366, 0.5969, 0.7623, 0.597, 0.8289, 0.4426, 0.8348, 0.4211, 0.8491, 0.4234, 0.8437, 0.447, 0.7849, 0.6354, 0.7754, 0.6189, 0.7845, 0.6098, 0.7974, 0.632, 0.8375, 0.4003, 0.8372, 0.3805, 0.8499, 0.3789, 0.8511, 0.4006, 0.8341, 0.3621, 0.8283, 0.3455, 0.8385, 0.3403, 0.8457, 0.3588, 0.7754, 0.6709, 0.7849, 0.6544, 0.7974, 0.6577, 0.7846, 0.68, 0.7235, 0.6709, 0.7399, 0.6804, 0.7366, 0.6928, 0.7143, 0.68, 0.8183, 0.3311, 0.805, 0.3179, 0.8135, 0.3079, 0.8279, 0.3235, 0.7399, 0.6804, 0.759, 0.6804, 0.7623, 0.6928, 0.7366, 0.6928, 0.7139, 0.6354, 0.7139, 0.6544, 0.7015, 0.6577, 0.7015, 0.632, 0.7837, 0.5211, 0.7993, 0.506, 0.8108, 0.5152, 0.7917, 0.5347, 0.8534, 0.19, 0.8632, 0.2097, 0.8572, 0.2108, 0.8487, 0.194, 0.8322, 0.2613, 0.8119, 0.2611, 0.8133, 0.2559, 0.8308, 0.2557, 0.7837, 0.1322, 0.7932, 0.1157, 0.8547, 0.1512, 0.8452, 0.1677, 0.7837, 0.1322, 0.8452, 0.1677, 0.8287, 0.1772, 0.7837, 0.1512, 0.8097, 0.1772, 0.7932, 0.1677, 0.7837, 0.1512, 0.8287, 0.1772, 0.8097, 0.1062, 0.8547, 0.1322, 0.8547, 0.1512, 0.7932, 0.1157, 0.8287, 0.1062, 0.8452, 0.1157, 0.8547, 0.1322, 0.8097, 0.1062, 0.912, 0.01655, 0.9448, 0.01655, 0.9448, 0.1389, 0.912, 0.1389, 0.8836, 0.1225, 0.8836, 0.03295, 0.912, 0.01655, 0.912, 0.1389, 0.6523, 0.7482, 0.6523, 0.7414, 0.6639, 0.7414, 0.6639, 0.7482, 0.8836, 0.1225, 0.8672, 0.09413, 0.8672, 0.06134, 0.8836, 0.03295, 0.8344, 0.1777, 0.8534, 0.19, 0.8487, 0.194, 0.8327, 0.1842, 0.8119, 0.1786, 0.8344, 0.1777, 0.8327, 0.1842, 0.8139, 0.1844, 0.7937, 0.1907, 0.8119, 0.1786, 0.8139, 0.1844, 0.7983, 0.1946, 0.7837, 0.2102, 0.7937, 0.1907, 0.7983, 0.1946, 0.7897, 0.2115, 0.7837, 0.2321, 0.7837, 0.2102, 0.7897, 0.2115, 0.7895, 0.2305, 0.7943, 0.2508, 0.7837, 0.2321, 0.7895, 0.2305, 0.7984, 0.2467, 0.8119, 0.2611, 0.7943, 0.2508, 0.7984, 0.2467, 0.8133, 0.2559, 0.6523, 0.7414, 0.6523, 0.7376, 0.664, 0.7376, 0.6639, 0.7414, 0.6523, 0.7376, 0.6523, 0.7322, 0.6642, 0.7322, 0.664, 0.7376, 0.6523, 0.7322, 0.6523, 0.7238, 0.6644, 0.7238, 0.6642, 0.7322, 0.6523, 0.7238, 0.6523, 0.7192, 0.6645, 0.7192, 0.6644, 0.7238, 0.6523, 0.7192, 0.6523, 0.7146, 0.6646, 0.7146, 0.6645, 0.7192, 0.6523, 0.7146, 0.6523, 0.7096, 0.6646, 0.7096, 0.6646, 0.7146, 0.6523, 0.7096, 0.6523, 0.7045, 0.6646, 0.7045, 0.6646, 0.7096, 0.6523, 0.7045, 0.6523, 0.6992, 0.6645, 0.6992, 0.6646, 0.7045, 0.6523, 0.7651, 0.6523, 0.7598, 0.6644, 0.7598, 0.6647, 0.7651, 0.6523, 0.7598, 0.6523, 0.7537, 0.6641, 0.7537, 0.6644, 0.7598, 0.6523, 0.7537, 0.6523, 0.7482, 0.6639, 0.7482, 0.6641, 0.7537, 0.5776, 0.7537, 0.5776, 0.7482, 0.6523, 0.7482, 0.6523, 0.7537, 0.5776, 0.7598, 0.5776, 0.7537, 0.6523, 0.7537, 0.6523, 0.7598, 0.5776, 0.7651, 0.5776, 0.7598, 0.6523, 0.7598, 0.6523, 0.7651, 0.5776, 0.7045, 0.5776, 0.6992, 0.6523, 0.6992, 0.6523, 0.7045, 0.5776, 0.7096, 0.5776, 0.7045, 0.6523, 0.7045, 0.6523, 0.7096, 0.5776, 0.7146, 0.5776, 0.7096, 0.6523, 0.7096, 0.6523, 0.7146, 0.5776, 0.7192, 0.5776, 0.7146, 0.6523, 0.7146, 0.6523, 0.7192, 0.5776, 0.7238, 0.5776, 0.7192, 0.6523, 0.7192, 0.6523, 0.7238, 0.5776, 0.7322, 0.5776, 0.7238, 0.6523, 0.7238, 0.6523, 0.7322, 0.5776, 0.7376, 0.5776, 0.7322, 0.6523, 0.7322, 0.6523, 0.7376, 0.5776, 0.7414, 0.5776, 0.7376, 0.6523, 0.7376, 0.6523, 0.7414, 0.5776, 0.7482, 0.5776, 0.7414, 0.6523, 0.7414, 0.6523, 0.7482, 0.6639, 0.7482, 0.6639, 0.7414, 0.6745, 0.7414, 0.6745, 0.7482, 0.6639, 0.7414, 0.664, 0.7376, 0.6745, 0.7376, 0.6745, 0.7414, 0.664, 0.7376, 0.6642, 0.7322, 0.6745, 0.7322, 0.6745, 0.7376, 0.6642, 0.7322, 0.6644, 0.7238, 0.6745, 0.7238, 0.6745, 0.7322, 0.6644, 0.7238, 0.6645, 0.7192, 0.6745, 0.7192, 0.6745, 0.7238, 0.6645, 0.7192, 0.6646, 0.7146, 0.6745, 0.7146, 0.6745, 0.7192, 0.6646, 0.7146, 0.6646, 0.7096, 0.6745, 0.7096, 0.6745, 0.7146, 0.6646, 0.7096, 0.6646, 0.7045, 0.6745, 0.7045, 0.6745, 0.7096, 0.6646, 0.7045, 0.6645, 0.6992, 0.6745, 0.6992, 0.6745, 0.7045, 0.6647, 0.7651, 0.6644, 0.7598, 0.6745, 0.7598, 0.6745, 0.7651, 0.6644, 0.7598, 0.6641, 0.7537, 0.6745, 0.7537, 0.6745, 0.7598, 0.6641, 0.7537, 0.6639, 0.7482, 0.6745, 0.7482, 0.6745, 0.7537, 0.6745, 0.7482, 0.6745, 0.7414, 0.7373, 0.7414, 0.7373, 0.7482, 0.6745, 0.7414, 0.6745, 0.7376, 0.7373, 0.7376, 0.7373, 0.7414, 0.6745, 0.7376, 0.6745, 0.7322, 0.7373, 0.7322, 0.7373, 0.7376, 0.6745, 0.7322, 0.6745, 0.7238, 0.7373, 0.7238, 0.7373, 0.7322, 0.6745, 0.7238, 0.6745, 0.7192, 0.7373, 0.7192, 0.7373, 0.7238, 0.6745, 0.7192, 0.6745, 0.7146, 0.7373, 0.7146, 0.7373, 0.7192, 0.6745, 0.7146, 0.6745, 0.7096, 0.7373, 0.7096, 0.7373, 0.7146, 0.6745, 0.7096, 0.6745, 0.7045, 0.7373, 0.7045, 0.7373, 0.7096, 0.6745, 0.7045, 0.6745, 0.6992, 0.7373, 0.6992, 0.7373, 0.7045, 0.6745, 0.7651, 0.6745, 0.7598, 0.7373, 0.7598, 0.7373, 0.7651, 0.6745, 0.7598, 0.6745, 0.7537, 0.7373, 0.7537, 0.7373, 0.7598, 0.6745, 0.7537, 0.6745, 0.7482, 0.7373, 0.7482, 0.7373, 0.7537, 0.2307, 0.6335, 0.2145, 0.6335, 0.2145, 0.6169, 0.2307, 0.6169, 0.2145, 0.6335, 0.1978, 0.6335, 0.1978, 0.6169, 0.2145, 0.6169, 0.1978, 0.6335, 0.1807, 0.6335, 0.1807, 0.6169, 0.1978, 0.6169, 0.1807, 0.6335, 0.1635, 0.6335, 0.1635, 0.6169, 0.1807, 0.6169, 0.1635, 0.6335, 0.1461, 0.6335, 0.1461, 0.6169, 0.1635, 0.6169, 0.1461, 0.6335, 0.1284, 0.6335, 0.1284, 0.6169, 0.1461, 0.6169, 0.1284, 0.6335, 0.112, 0.6335, 0.112, 0.6169, 0.1284, 0.6169, 0.112, 0.6335, 0.09374, 0.6335, 0.09374, 0.6169, 0.112, 0.6169, 0.09374, 0.6335, 0.07377, 0.6335, 0.07377, 0.6169, 0.09374, 0.6169, 0.2784, 0.6335, 0.2625, 0.6335, 0.2625, 0.6169, 0.2784, 0.6169, 0.2465, 0.6335, 0.2307, 0.6335, 0.2307, 0.6169, 0.2465, 0.6169, 0.2625, 0.6335, 0.2465, 0.6335, 0.2465, 0.6169, 0.2625, 0.6169, 0.1635, 0.5336, 0.1461, 0.5336, 0.1461, 0.5293, 0.1635, 0.5293, 0.2625, 0.6169, 0.2465, 0.6169, 0.2465, 0.6128, 0.2625, 0.6128, 0.1461, 0.59, 0.1635, 0.59, 0.1635, 0.5947, 0.1461, 0.5947, 0.09374, 0.4992, 0.112, 0.4992, 0.112, 0.5034, 0.09374, 0.5034, 0.112, 0.5336, 0.09374, 0.5336, 0.09374, 0.5293, 0.112, 0.5293, 0.1635, 0.6169, 0.1461, 0.6169, 0.1461, 0.6128, 0.1635, 0.6128, 0.2145, 0.4992, 0.2307, 0.4992, 0.2307, 0.5034, 0.2145, 0.5034, 0.09374, 0.59, 0.112, 0.59, 0.112, 0.5947, 0.09374, 0.5947, 0.2307, 0.5336, 0.2145, 0.5336, 0.2145, 0.5293, 0.2307, 0.5293, 0.2307, 0.4992, 0.2465, 0.4992, 0.2465, 0.5034, 0.2307, 0.5034, 0.2145, 0.59, 0.2307, 0.59, 0.2307, 0.5947, 0.2145, 0.5947, 0.112, 0.6169, 0.09374, 0.6169, 0.09374, 0.6128, 0.112, 0.6128, 0.2307, 0.59, 0.2145, 0.59, 0.2145, 0.5336, 0.2307, 0.5336, 0.2145, 0.59, 0.1978, 0.59, 0.1978, 0.5336, 0.2145, 0.5336, 0.1978, 0.59, 0.1807, 0.59, 0.1807, 0.5336, 0.1978, 0.5336, 0.1807, 0.59, 0.1635, 0.59, 0.1635, 0.5336, 0.1807, 0.5336, 0.1635, 0.59, 0.1461, 0.59, 0.1461, 0.5336, 0.1635, 0.5336, 0.1461, 0.59, 0.1284, 0.59, 0.1284, 0.5336, 0.1461, 0.5336, 0.1284, 0.59, 0.112, 0.59, 0.112, 0.5336, 0.1284, 0.5336, 0.112, 0.59, 0.09374, 0.59, 0.09374, 0.5336, 0.112, 0.5336, 0.09374, 0.59, 0.07377, 0.59, 0.07377, 0.5336, 0.09374, 0.5336, 0.2784, 0.59, 0.2625, 0.59, 0.2625, 0.5336, 0.2784, 0.5336, 0.2465, 0.59, 0.2307, 0.59, 0.2307, 0.5336, 0.2465, 0.5336, 0.2625, 0.59, 0.2465, 0.59, 0.2465, 0.5336, 0.2625, 0.5336, 0.2465, 0.5336, 0.2307, 0.5336, 0.2307, 0.5293, 0.2465, 0.5293, 0.1635, 0.4992, 0.1807, 0.4992, 0.1807, 0.5034, 0.1635, 0.5034, 0.2307, 0.6169, 0.2145, 0.6169, 0.2145, 0.6128, 0.2307, 0.6128, 0.1807, 0.5336, 0.1635, 0.5336, 0.1635, 0.5293, 0.1807, 0.5293, 0.2307, 0.59, 0.2465, 0.59, 0.2465, 0.5947, 0.2307, 0.5947, 0.1635, 0.59, 0.1807, 0.59, 0.1807, 0.5947, 0.1635, 0.5947, 0.2465, 0.6169, 0.2307, 0.6169, 0.2307, 0.6128, 0.2465, 0.6128, 0.112, 0.4992, 0.1284, 0.4992, 0.1284, 0.5034, 0.112, 0.5034, 0.1807, 0.6169, 0.1635, 0.6169, 0.1635, 0.6128, 0.1807, 0.6128, 0.1284, 0.5336, 0.112, 0.5336, 0.112, 0.5293, 0.1284, 0.5293, 0.112, 0.59, 0.1284, 0.59, 0.1284, 0.5947, 0.112, 0.5947, 0.2625, 0.4992, 0.2784, 0.4992, 0.2784, 0.5034, 0.2625, 0.5034, 0.2307, 0.6128, 0.2145, 0.6128, 0.2145, 0.5947, 0.2307, 0.5947, 0.2145, 0.6128, 0.1978, 0.6128, 0.1978, 0.5947, 0.2145, 0.5947, 0.1978, 0.6128, 0.1807, 0.6128, 0.1807, 0.5947, 0.1978, 0.5947, 0.1807, 0.6128, 0.1635, 0.6128, 0.1635, 0.5947, 0.1807, 0.5947, 0.1635, 0.6128, 0.1461, 0.6128, 0.1461, 0.5947, 0.1635, 0.5947, 0.1461, 0.6128, 0.1284, 0.6128, 0.1284, 0.5947, 0.1461, 0.5947, 0.1284, 0.6128, 0.112, 0.6128, 0.112, 0.5947, 0.1284, 0.5947, 0.112, 0.6128, 0.09374, 0.6128, 0.09374, 0.5947, 0.112, 0.5947, 0.09374, 0.6128, 0.07377, 0.6128, 0.07377, 0.5947, 0.09374, 0.5947, 0.2784, 0.6128, 0.2625, 0.6128, 0.2625, 0.5947, 0.2784, 0.5947, 0.2465, 0.6128, 0.2307, 0.6128, 0.2307, 0.5947, 0.2465, 0.5947, 0.2625, 0.6128, 0.2465, 0.6128, 0.2465, 0.5947, 0.2625, 0.5947, 0.2307, 0.5293, 0.2145, 0.5293, 0.2145, 0.5034, 0.2307, 0.5034, 0.2145, 0.5293, 0.1978, 0.5293, 0.1978, 0.5034, 0.2145, 0.5034, 0.1978, 0.5293, 0.1807, 0.5293, 0.1807, 0.5034, 0.1978, 0.5034, 0.1807, 0.5293, 0.1635, 0.5293, 0.1635, 0.5034, 0.1807, 0.5034, 0.1635, 0.5293, 0.1461, 0.5293, 0.1461, 0.5034, 0.1635, 0.5034, 0.1461, 0.5293, 0.1284, 0.5293, 0.1284, 0.5034, 0.1461, 0.5034, 0.1284, 0.5293, 0.112, 0.5293, 0.112, 0.5034, 0.1284, 0.5034, 0.112, 0.5293, 0.09374, 0.5293, 0.09374, 0.5034, 0.112, 0.5034, 0.09374, 0.5293, 0.07377, 0.5293, 0.07377, 0.5034, 0.09374, 0.5034, 0.2784, 0.5293, 0.2625, 0.5293, 0.2625, 0.5034, 0.2784, 0.5034, 0.2465, 0.5293, 0.2307, 0.5293, 0.2307, 0.5034, 0.2465, 0.5034, 0.2625, 0.5293, 0.2465, 0.5293, 0.2465, 0.5034, 0.2625, 0.5034, 0.2145, 0.6169, 0.1978, 0.6169, 0.1978, 0.6128, 0.2145, 0.6128, 0.2465, 0.59, 0.2625, 0.59, 0.2625, 0.5947, 0.2465, 0.5947, 0.1461, 0.4992, 0.1635, 0.4992, 0.1635, 0.5034, 0.1461, 0.5034, 0.2625, 0.5336, 0.2465, 0.5336, 0.2465, 0.5293, 0.2625, 0.5293, 0.09374, 0.6169, 0.07377, 0.6169, 0.07377, 0.6128, 0.09374, 0.6128, 0.1978, 0.59, 0.2145, 0.59, 0.2145, 0.5947, 0.1978, 0.5947, 0.2465, 0.4992, 0.2625, 0.4992, 0.2625, 0.5034, 0.2465, 0.5034, 0.07377, 0.59, 0.09374, 0.59, 0.09374, 0.5947, 0.07377, 0.5947, 0.2145, 0.5336, 0.1978, 0.5336, 0.1978, 0.5293, 0.2145, 0.5293, 0.1978, 0.4992, 0.2145, 0.4992, 0.2145, 0.5034, 0.1978, 0.5034, 0.09374, 0.5336, 0.07377, 0.5336, 0.07377, 0.5293, 0.09374, 0.5293, 0.1461, 0.6169, 0.1284, 0.6169, 0.1284, 0.6128, 0.1461, 0.6128, 0.07377, 0.4992, 0.09374, 0.4992, 0.09374, 0.5034, 0.07377, 0.5034, 0.1284, 0.59, 0.1461, 0.59, 0.1461, 0.5947, 0.1284, 0.5947, 0.1461, 0.5336, 0.1284, 0.5336, 0.1284, 0.5293, 0.1461, 0.5293, 0.1978, 0.6169, 0.1807, 0.6169, 0.1807, 0.6128, 0.1978, 0.6128, 0.1284, 0.4992, 0.1461, 0.4992, 0.1461, 0.5034, 0.1284, 0.5034, 0.1807, 0.59, 0.1978, 0.59, 0.1978, 0.5947, 0.1807, 0.5947, 0.2784, 0.6169, 0.2625, 0.6169, 0.2625, 0.6128, 0.2784, 0.6128, 0.1978, 0.5336, 0.1807, 0.5336, 0.1807, 0.5293, 0.1978, 0.5293, 0.2625, 0.59, 0.2784, 0.59, 0.2784, 0.5947, 0.2625, 0.5947, 0.1807, 0.4992, 0.1978, 0.4992, 0.1978, 0.5034, 0.1807, 0.5034, 0.1284, 0.6169, 0.112, 0.6169, 0.112, 0.6128, 0.1284, 0.6128, 0.2784, 0.5336, 0.2625, 0.5336, 0.2625, 0.5293, 0.2784, 0.5293, 0.7373, 0.7482, 0.7373, 0.7414, 0.7411, 0.7414, 0.7411, 0.7482, 0.7373, 0.7414, 0.7373, 0.7376, 0.7411, 0.7376, 0.7411, 0.7414, 0.7373, 0.7376, 0.7373, 0.7322, 0.7411, 0.7322, 0.7411, 0.7376, 0.7373, 0.7322, 0.7373, 0.7238, 0.7411, 0.7238, 0.7411, 0.7322, 0.7373, 0.7238, 0.7373, 0.7192, 0.7411, 0.7192, 0.7411, 0.7238, 0.7373, 0.7192, 0.7373, 0.7146, 0.7411, 0.7146, 0.7411, 0.7192, 0.7373, 0.7146, 0.7373, 0.7096, 0.7411, 0.7096, 0.7411, 0.7146, 0.7373, 0.7096, 0.7373, 0.7045, 0.7411, 0.7045, 0.7411, 0.7096, 0.7373, 0.7045, 0.7373, 0.6992, 0.7411, 0.6992, 0.7411, 0.7045, 0.7373, 0.7651, 0.7373, 0.7598, 0.7411, 0.7598, 0.7411, 0.7651, 0.7373, 0.7598, 0.7373, 0.7537, 0.7411, 0.7537, 0.7411, 0.7598, 0.7373, 0.7537, 0.7373, 0.7482, 0.7411, 0.7482, 0.7411, 0.7537, 0.7411, 0.7482, 0.7411, 0.7414, 0.7796, 0.7414, 0.7796, 0.7482, 0.7411, 0.7414, 0.7411, 0.7376, 0.7796, 0.7376, 0.7796, 0.7414, 0.7411, 0.7376, 0.7411, 0.7322, 0.7796, 0.7322, 0.7796, 0.7376, 0.7411, 0.7322, 0.7411, 0.7238, 0.7796, 0.7238, 0.7796, 0.7322, 0.7411, 0.7238, 0.7411, 0.7192, 0.7796, 0.7192, 0.7796, 0.7238, 0.7411, 0.7192, 0.7411, 0.7146, 0.7796, 0.7146, 0.7796, 0.7192, 0.7411, 0.7146, 0.7411, 0.7096, 0.7796, 0.7096, 0.7796, 0.7146, 0.7411, 0.7096, 0.7411, 0.7045, 0.7796, 0.7045, 0.7796, 0.7096, 0.7411, 0.7045, 0.7411, 0.6992, 0.7796, 0.6992, 0.7796, 0.7045, 0.7411, 0.7651, 0.7411, 0.7598, 0.7796, 0.7598, 0.7796, 0.7651, 0.7411, 0.7598, 0.7411, 0.7537, 0.7796, 0.7537, 0.7796, 0.7598, 0.7411, 0.7537, 0.7411, 0.7482, 0.7796, 0.7482, 0.7796, 0.7537, 0.8632, 0.2097, 0.8621, 0.2318, 0.8563, 0.2298, 0.8572, 0.2108, 0.8621, 0.2318, 0.8506, 0.2504, 0.8465, 0.2461, 0.8563, 0.2298, 0.8506, 0.2504, 0.8322, 0.2613, 0.8308, 0.2557, 0.8465, 0.2461, 0.9448, 0.1389, 0.9448, 0.01655, 0.9732, 0.03295, 0.9732, 0.1225, 0.9732, 0.03295, 0.9896, 0.06134, 0.9896, 0.09413, 0.9732, 0.1225, 0.7035, 0.5786, 0.7015, 0.575, 0.7015, 0.5709, 0.7035, 0.5673, 0.7071, 0.5652, 0.7112, 0.5652, 0.7148, 0.5673, 0.7169, 0.5709, 0.7169, 0.575, 0.7148, 0.5786, 0.7112, 0.5806, 0.7071, 0.5806])
me_cylinder_001.use_remesh_preserve_volume = False
me_cylinder_001.use_remesh_preserve_attributes = False
me_cylinder_001.use_mirror_vertex_groups = False
me_cylinder_001.update()

# ---- objects
ob_cylinder = bpy.data.objects.new('Cylinder', me_cylinder_001)

# ---- transforms, parenting, visibility, modifiers, constraints
ob_cylinder.location = (0.0, 0.0, 0.0)
ob_cylinder.lineart.crease_threshold = 0.0

# ---- collection membership
col_collection_1.objects.link(ob_cylinder)

# ---- scene / render settings (as saved in the file)
scene.frame_start = 1; scene.frame_end = 250; scene.frame_set(1)
scene.render.engine = 'BLENDER_EEVEE_NEXT'
scene.render.resolution_percentage = 84
scene.render.dither_intensity = 0.0
scene.cycles.use_denoising = False
scene.cycles.samples = 10
scene.cycles.sampling_pattern = 'TABULATED_SOBOL'
scene.cycles.light_sampling_threshold = 0.0
scene.cycles.use_adaptive_sampling = False
scene.cycles.use_light_tree = False
scene.cycles.blur_glossy = 0.0
scene.cycles.volume_bounces = 1
scene.cycles.pixel_filter_type = 'GAUSSIAN'
scene.cycles.sample_clamp_indirect = 0.0
scene.view_settings.view_transform = 'Standard'
bpy.context.view_layer.update()

# ---- added for rendering (the .blend has no active camera and no usable light): camera, sun
cam_auto = bpy.data.cameras.new('AutoCamera')
cam_auto.lens = 50.0
cam_auto.sensor_width = 36.0
cam_auto.clip_end = 1000.0
ob_auto_camera = bpy.data.objects.new('AutoCamera', cam_auto)
scene.collection.objects.link(ob_auto_camera)
ob_auto_camera.location = (1.74577, -3.38388, 1.52581)
ob_auto_camera.rotation_euler = (1.09748, -7.21219e-08, 0.694738)
scene.camera = ob_auto_camera
light_auto_sun = bpy.data.lights.new('AutoSun', 'SUN')
light_auto_sun.energy = 3.0
light_auto_sun.angle = 0.0523599
ob_auto_sun = bpy.data.objects.new('AutoSun', light_auto_sun)
scene.collection.objects.link(ob_auto_sun)
ob_auto_sun.rotation_euler = (0.872665, 0.174533, 0.523599)
bpy.context.view_layer.update()
